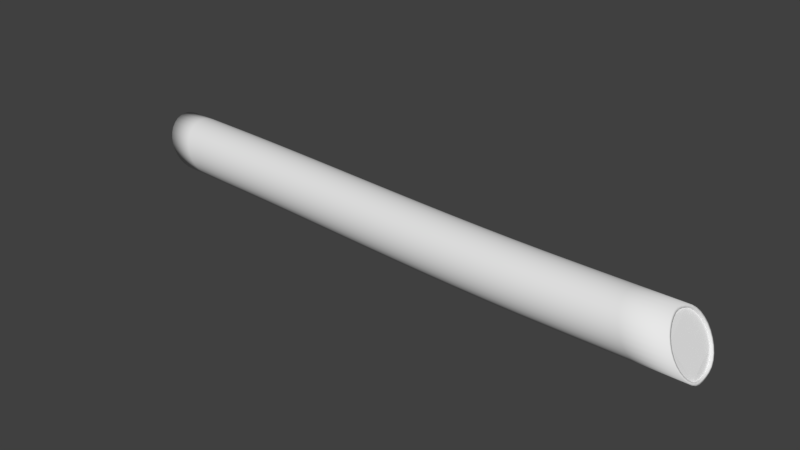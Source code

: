 # Source: Log_01.blend  (saved by Blender 2.78.0; exported with 4.5.12 LTS)
import bpy
from mathutils import Matrix  # noqa: F401  (used for matrix-valued properties, if any)

bpy.ops.wm.read_factory_settings(use_empty=True)
scene = bpy.context.scene
scene.name = 'Scene'

# ---- collections
col_collection_1 = bpy.data.collections.new('Collection 1'); scene.collection.children.link(col_collection_1)

# ---- materials (node trees are filled in below, after node groups)
mat_stump = bpy.data.materials.new('Stump')
mat_stump.alpha_threshold = 0.0
mat_stump.use_transparent_shadow = False
mat_stump.roughness = 0.5
mat_bark = bpy.data.materials.new('Bark')
mat_bark.alpha_threshold = 0.0
mat_bark.use_transparent_shadow = False
mat_bark.roughness = 0.5

# ---- material node trees

# ---- world
world_world = bpy.data.worlds.new('World'); scene.world = world_world
world_world.color = (0.05088, 0.05088, 0.05088)
world_world.use_sun_shadow = False
world_world.sun_shadow_jitter_overblur = 0.0
world_world.cycles.sampling_method = 'MANUAL'

# ---- meshes
me_cylinder = bpy.data.meshes.new('Cylinder')
me_cylinder.from_pydata([(-4.714, 0.7211, 1.32e-07), (5.714, 0.3281, 7.236e-08), (-4.666, 0.7115, -0.09755), (5.762, 0.3185, -0.09755), (-4.618, 0.6831, -0.1913), (5.807, 0.2901, -0.1913), (-4.57, 0.6369, -0.2778), (5.846, 0.2439, -0.2778), (-4.526, 0.5747, -0.3536), (5.877, 0.1817, -0.3536), (-4.487, 0.4989, -0.4157), (5.897, 0.1059, -0.4157), (-4.456, 0.4125, -0.4619), (5.904, 0.01949, -0.4619), (-4.436, 0.3187, -0.4904), (5.904, -0.07431, -0.4904), (-4.429, 0.2211, -0.5), (5.904, -0.1719, -0.5), (-4.429, 0.1236, -0.4904), (5.904, -0.2694, -0.4904), (-4.436, 0.0298, -0.4619), (5.897, -0.3632, -0.4619), (-4.456, -0.05664, -0.4157), (5.877, -0.4496, -0.4157), (-4.487, -0.1324, -0.3536), (5.846, -0.5254, -0.3536), (-4.526, -0.1946, -0.2778), (5.807, -0.5876, -0.2778), (-4.57, -0.2408, -0.1913), (5.762, -0.6338, -0.1913), (-4.618, -0.2692, -0.09754), (5.714, -0.6622, -0.09754), (-4.666, -0.2789, 3.108e-07), (5.665, -0.6719, 2.512e-07), (-4.714, -0.2692, 0.09755), (5.617, -0.6622, 0.09755), (-4.758, -0.2408, 0.1913), (5.572, -0.6338, 0.1913), (-4.799, -0.1946, 0.2778), (5.531, -0.5876, 0.2778), (-4.835, -0.1324, 0.3536), (5.495, -0.5254, 0.3536), (-4.864, -0.05664, 0.4157), (5.465, -0.4496, 0.4157), (-4.888, 0.02981, 0.4619), (5.442, -0.3632, 0.4619), (-4.904, 0.1236, 0.4904), (5.425, -0.2694, 0.4904), (-4.915, 0.2211, 0.5), (5.425, -0.1719, 0.5), (-4.915, 0.3187, 0.4904), (5.442, -0.07431, 0.4904), (-4.904, 0.4125, 0.4619), (5.465, 0.01949, 0.4619), (-4.888, 0.4989, 0.4157), (5.495, 0.1059, 0.4157), (-4.864, 0.5747, 0.3536), (5.531, 0.1817, 0.3536), (-4.835, 0.6369, 0.2778), (5.572, 0.2439, 0.2778), (-4.799, 0.6831, 0.1913), (5.617, 0.2901, 0.1913), (-4.758, 0.7115, 0.09754), (5.665, 0.3185, 0.09754), (-4.261, 0.716, 1.285e-07), (-3.957, 0.7014, 1.25e-07), (-3.481, 0.6789, 1.214e-07), (-2.874, 0.65, 1.179e-07), (-2.267, 0.6162, 1.144e-07), (-1.659, 0.5788, 1.109e-07), (-1.052, 0.5395, 1.074e-07), (-0.4445, 0.4996, 1.039e-07), (0.163, 0.4606, 1.004e-07), (0.7704, 0.424, 9.69e-08), (1.378, 0.3913, 9.34e-08), (1.985, 0.3639, 8.989e-08), (2.593, 0.3433, 8.638e-08), (3.2, 0.331, 8.288e-08), (3.976, 0.3281, 7.937e-08), (4.93, 0.3281, 7.586e-08), (4.968, 0.3185, -0.09755), (3.995, 0.3185, -0.09755), (3.2, 0.3214, -0.09755), (2.593, 0.3337, -0.09755), (1.985, 0.3543, -0.09755), (1.378, 0.3816, -0.09755), (0.7704, 0.4144, -0.09755), (0.163, 0.451, -0.09755), (-0.4445, 0.4899, -0.09755), (-1.052, 0.5299, -0.09755), (-1.659, 0.5692, -0.09755), (-2.267, 0.6066, -0.09755), (-2.874, 0.6404, -0.09755), (-3.481, 0.6693, -0.09755), (-3.938, 0.6918, -0.09755), (-4.223, 0.7064, -0.09755), (5.002, 0.2901, -0.1913), (4.012, 0.2901, -0.1913), (3.2, 0.293, -0.1913), (2.593, 0.3052, -0.1913), (1.985, 0.3258, -0.1913), (1.378, 0.3532, -0.1913), (0.7704, 0.3859, -0.1913), (0.163, 0.4225, -0.1913), (-0.4445, 0.4615, -0.1913), (-1.052, 0.5014, -0.1913), (-1.659, 0.5408, -0.1913), (-2.267, 0.5781, -0.1913), (-2.874, 0.612, -0.1913), (-3.481, 0.6409, -0.1913), (-3.918, 0.6633, -0.1913), (-4.184, 0.6779, -0.1913), (5.032, 0.2439, -0.2778), (4.028, 0.2439, -0.2778), (3.2, 0.2468, -0.2778), (2.593, 0.259, -0.2778), (1.985, 0.2796, -0.2778), (1.378, 0.307, -0.2778), (0.7704, 0.3397, -0.2778), (0.163, 0.3763, -0.2778), (-0.4445, 0.4153, -0.2778), (-1.052, 0.4552, -0.2778), (-1.659, 0.4946, -0.2778), (-2.267, 0.5319, -0.2778), (-2.874, 0.5658, -0.2778), (-3.481, 0.5947, -0.2778), (-3.899, 0.6171, -0.2778), (-4.146, 0.6317, -0.2778), (5.055, 0.1817, -0.3536), (4.04, 0.1817, -0.3536), (3.2, 0.1846, -0.3536), (2.593, 0.1969, -0.3536), (1.985, 0.2174, -0.3536), (1.378, 0.2448, -0.3536), (0.7704, 0.2775, -0.3536), (0.163, 0.3141, -0.3536), (-0.4445, 0.3531, -0.3536), (-1.052, 0.393, -0.3536), (-1.659, 0.4324, -0.3536), (-2.267, 0.4697, -0.3536), (-2.874, 0.5036, -0.3536), (-3.481, 0.5325, -0.3536), (-3.882, 0.555, -0.3536), (-4.112, 0.5695, -0.3536), (5.07, 0.1059, -0.4157), (4.047, 0.1059, -0.4157), (3.201, 0.1088, -0.4157), (2.593, 0.1211, -0.4157), (1.985, 0.1417, -0.4157), (1.378, 0.169, -0.4157), (0.7704, 0.2018, -0.4157), (0.163, 0.2383, -0.4157), (-0.4445, 0.2773, -0.4157), (-1.052, 0.3173, -0.4157), (-1.659, 0.3566, -0.4157), (-2.267, 0.394, -0.4157), (-2.874, 0.4278, -0.4157), (-3.481, 0.4567, -0.4157), (-3.868, 0.4792, -0.4157), (-4.083, 0.4938, -0.4157), (5.075, 0.01949, -0.4619), (4.05, 0.01949, -0.4619), (3.201, 0.02237, -0.4619), (2.593, 0.03465, -0.4619), (1.985, 0.05522, -0.4619), (1.378, 0.08259, -0.4619), (0.7704, 0.1153, -0.4619), (0.163, 0.1519, -0.4619), (-0.4445, 0.1909, -0.4619), (-1.052, 0.2308, -0.4619), (-1.659, 0.2702, -0.4619), (-2.267, 0.3075, -0.4619), (-2.874, 0.3414, -0.4619), (-3.481, 0.3703, -0.4619), (-3.857, 0.3928, -0.4619), (-4.06, 0.4073, -0.4619), (5.075, -0.07431, -0.4904), (4.05, -0.07431, -0.4904), (3.201, -0.07142, -0.4904), (2.593, -0.05914, -0.4904), (1.985, -0.03858, -0.4904), (1.378, -0.0112, -0.4904), (0.7704, 0.02152, -0.4904), (0.163, 0.05811, -0.4904), (-0.4445, 0.0971, -0.4904), (-1.052, 0.137, -0.4904), (-1.659, 0.1764, -0.4904), (-2.267, 0.2137, -0.4904), (-2.874, 0.2476, -0.4904), (-3.481, 0.2765, -0.4904), (-3.85, 0.299, -0.4904), (-4.046, 0.3135, -0.4904), (5.075, -0.1719, -0.5), (4.05, -0.1719, -0.5), (3.201, -0.169, -0.5), (2.593, -0.1567, -0.5), (1.985, -0.1361, -0.5), (1.378, -0.1087, -0.5), (0.7704, -0.07603, -0.5), (0.163, -0.03944, -0.5), (-0.4445, -0.000448, -0.5), (-1.052, 0.03947, -0.5), (-1.659, 0.07884, -0.5), (-2.267, 0.1162, -0.5), (-2.874, 0.15, -0.5), (-3.481, 0.1789, -0.5), (-3.849, 0.2014, -0.5), (-4.042, 0.216, -0.5), (5.075, -0.2694, -0.4904), (4.05, -0.2694, -0.4904), (3.201, -0.2665, -0.4904), (2.593, -0.2542, -0.4904), (1.985, -0.2337, -0.4904), (1.378, -0.2063, -0.4904), (0.7704, -0.1736, -0.4904), (0.163, -0.137, -0.4904), (-0.4445, -0.09799, -0.4904), (-1.052, -0.05808, -0.4904), (-1.659, -0.01871, -0.4904), (-2.267, 0.01864, -0.4904), (-2.874, 0.0525, -0.4904), (-3.481, 0.0814, -0.4904), (-3.849, 0.1039, -0.4904), (-4.042, 0.1184, -0.4904), (5.07, -0.3632, -0.4619), (4.047, -0.3632, -0.4619), (3.201, -0.3603, -0.4619), (2.593, -0.348, -0.4619), (1.985, -0.3275, -0.4619), (1.378, -0.3001, -0.4619), (0.7704, -0.2674, -0.4619), (0.163, -0.2308, -0.4619), (-0.4445, -0.1918, -0.4619), (-1.052, -0.1519, -0.4619), (-1.659, -0.1125, -0.4619), (-2.267, -0.07516, -0.4619), (-2.874, -0.0413, -0.4619), (-3.481, -0.0124, -0.4619), (-3.852, 0.01007, -0.4619), (-4.047, 0.02463, -0.4619), (5.055, -0.4496, -0.4157), (4.04, -0.4496, -0.4157), (3.2, -0.4468, -0.4157), (2.593, -0.4345, -0.4157), (1.985, -0.4139, -0.4157), (1.378, -0.3865, -0.4157), (0.7704, -0.3538, -0.4157), (0.163, -0.3172, -0.4157), (-0.4445, -0.2782, -0.4157), (-1.052, -0.2383, -0.4157), (-1.659, -0.1989, -0.4157), (-2.267, -0.1616, -0.4157), (-2.874, -0.1277, -0.4157), (-3.481, -0.09884, -0.4157), (-3.861, -0.07638, -0.4157), (-4.062, -0.06182, -0.4157), (5.032, -0.5254, -0.3536), (4.028, -0.5254, -0.3536), (3.2, -0.5225, -0.3536), (2.593, -0.5102, -0.3536), (1.985, -0.4897, -0.3536), (1.378, -0.4623, -0.3536), (0.7704, -0.4296, -0.3536), (0.163, -0.393, -0.3536), (-0.4445, -0.354, -0.3536), (-1.052, -0.3141, -0.3536), (-1.659, -0.2747, -0.3536), (-2.267, -0.2374, -0.3536), (-2.874, -0.2035, -0.3536), (-3.481, -0.1746, -0.3536), (-3.873, -0.1521, -0.3536), (-4.085, -0.1376, -0.3536), (5.002, -0.5876, -0.2778), (4.012, -0.5876, -0.2778), (3.2, -0.5847, -0.2778), (2.593, -0.5724, -0.2778), (1.985, -0.5519, -0.2778), (1.378, -0.5245, -0.2778), (0.7704, -0.4918, -0.2778), (0.163, -0.4552, -0.2778), (-0.4445, -0.4162, -0.2778), (-1.052, -0.3763, -0.2778), (-1.659, -0.3369, -0.2778), (-2.267, -0.2995, -0.2778), (-2.874, -0.2657, -0.2778), (-3.481, -0.2368, -0.2778), (-3.889, -0.2143, -0.2778), (-4.115, -0.1998, -0.2778), (4.968, -0.6338, -0.1913), (3.995, -0.6338, -0.1913), (3.2, -0.6309, -0.1913), (2.593, -0.6186, -0.1913), (1.985, -0.5981, -0.1913), (1.378, -0.5707, -0.1913), (0.7704, -0.538, -0.1913), (0.163, -0.5014, -0.1913), (-0.4445, -0.4624, -0.1913), (-1.052, -0.4225, -0.1913), (-1.659, -0.3831, -0.1913), (-2.267, -0.3458, -0.1913), (-2.874, -0.3119, -0.1913), (-3.481, -0.283, -0.1913), (-3.906, -0.2605, -0.1913), (-4.15, -0.246, -0.1913), (4.93, -0.6622, -0.09754), (3.976, -0.6622, -0.09754), (3.2, -0.6594, -0.09754), (2.593, -0.6471, -0.09754), (1.985, -0.6265, -0.09754), (1.378, -0.5991, -0.09754), (0.7704, -0.5664, -0.09754), (0.163, -0.5298, -0.09754), (-0.4445, -0.4908, -0.09754), (-1.052, -0.4509, -0.09754), (-1.659, -0.4116, -0.09754), (-2.267, -0.3742, -0.09754), (-2.874, -0.3403, -0.09754), (-3.481, -0.3114, -0.09754), (-3.926, -0.289, -0.09754), (-4.188, -0.2744, -0.09754), (4.89, -0.6719, 2.547e-07), (3.956, -0.6719, 2.582e-07), (3.2, -0.669, 2.617e-07), (2.593, -0.6567, 2.652e-07), (1.985, -0.6361, 2.687e-07), (1.378, -0.6087, 2.722e-07), (0.7704, -0.576, 2.757e-07), (0.163, -0.5394, 2.792e-07), (-0.4445, -0.5004, 2.827e-07), (-1.052, -0.4605, 2.862e-07), (-1.659, -0.4212, 2.897e-07), (-2.267, -0.3838, 2.932e-07), (-2.874, -0.35, 2.968e-07), (-3.481, -0.3211, 3.003e-07), (-3.945, -0.2986, 3.038e-07), (-4.226, -0.284, 3.073e-07), (4.852, -0.6622, 0.09755), (3.937, -0.6622, 0.09755), (3.2, -0.6594, 0.09755), (2.593, -0.6471, 0.09755), (1.985, -0.6265, 0.09755), (1.378, -0.5991, 0.09755), (0.7704, -0.5664, 0.09755), (0.163, -0.5298, 0.09755), (-0.4445, -0.4908, 0.09755), (-1.052, -0.4509, 0.09755), (-1.659, -0.4116, 0.09755), (-2.267, -0.3742, 0.09755), (-2.874, -0.3403, 0.09755), (-3.481, -0.3114, 0.09755), (-3.963, -0.289, 0.09755), (-4.264, -0.2744, 0.09755), (4.816, -0.6338, 0.1913), (3.92, -0.6338, 0.1913), (3.2, -0.6309, 0.1913), (2.593, -0.6186, 0.1913), (1.985, -0.5981, 0.1913), (1.378, -0.5707, 0.1913), (0.7704, -0.538, 0.1913), (0.163, -0.5014, 0.1913), (-0.4445, -0.4624, 0.1913), (-1.052, -0.4225, 0.1913), (-1.659, -0.3831, 0.1913), (-2.267, -0.3458, 0.1913), (-2.874, -0.3119, 0.1913), (-3.481, -0.283, 0.1913), (-3.98, -0.2605, 0.1913), (-4.3, -0.246, 0.1913), (4.783, -0.5876, 0.2778), (3.904, -0.5876, 0.2778), (3.2, -0.5847, 0.2778), (2.593, -0.5724, 0.2778), (1.985, -0.5519, 0.2778), (1.378, -0.5245, 0.2778), (0.7704, -0.4918, 0.2778), (0.163, -0.4552, 0.2778), (-0.4445, -0.4162, 0.2778), (-1.052, -0.3763, 0.2778), (-1.659, -0.3369, 0.2778), (-2.267, -0.2995, 0.2778), (-2.874, -0.2657, 0.2778), (-3.481, -0.2368, 0.2778), (-3.995, -0.2143, 0.2778), (-4.333, -0.1998, 0.2778), (4.754, -0.5254, 0.3536), (3.891, -0.5254, 0.3536), (3.2, -0.5225, 0.3536), (2.593, -0.5102, 0.3536), (1.985, -0.4897, 0.3536), (1.378, -0.4623, 0.3536), (0.7704, -0.4296, 0.3536), (0.163, -0.393, 0.3536), (-0.4445, -0.354, 0.3536), (-1.052, -0.3141, 0.3536), (-1.659, -0.2747, 0.3536), (-2.267, -0.2374, 0.3536), (-2.874, -0.2035, 0.3536), (-3.481, -0.1746, 0.3536), (-4.007, -0.1521, 0.3536), (-4.361, -0.1376, 0.3536), (4.73, -0.4496, 0.4157), (3.88, -0.4496, 0.4157), (3.2, -0.4468, 0.4157), (2.593, -0.4345, 0.4157), (1.985, -0.4139, 0.4157), (1.378, -0.3865, 0.4157), (0.7704, -0.3538, 0.4157), (0.163, -0.3172, 0.4157), (-0.4445, -0.2782, 0.4157), (-1.052, -0.2383, 0.4157), (-1.659, -0.1989, 0.4157), (-2.267, -0.1616, 0.4157), (-2.874, -0.1277, 0.4157), (-3.481, -0.09884, 0.4157), (-4.018, -0.07638, 0.4157), (-4.384, -0.06182, 0.4157), (4.711, -0.3632, 0.4619), (3.872, -0.3632, 0.4619), (3.2, -0.3603, 0.4619), (2.593, -0.348, 0.4619), (1.985, -0.3275, 0.4619), (1.378, -0.3001, 0.4619), (0.7704, -0.2674, 0.4619), (0.163, -0.2308, 0.4619), (-0.4445, -0.1918, 0.4619), (-1.052, -0.1519, 0.4619), (-1.659, -0.1125, 0.4619), (-2.267, -0.07516, 0.4619), (-2.874, -0.0413, 0.4619), (-3.481, -0.0124, 0.4619), (-4.025, 0.01007, 0.4619), (-4.403, 0.02463, 0.4619), (4.697, -0.2694, 0.4904), (3.866, -0.2694, 0.4904), (3.2, -0.2665, 0.4904), (2.593, -0.2542, 0.4904), (1.985, -0.2337, 0.4904), (1.378, -0.2063, 0.4904), (0.7704, -0.1736, 0.4904), (0.163, -0.137, 0.4904), (-0.4445, -0.09799, 0.4904), (-1.052, -0.05808, 0.4904), (-1.659, -0.01871, 0.4904), (-2.267, 0.01864, 0.4904), (-2.874, 0.0525, 0.4904), (-3.481, 0.0814, 0.4904), (-4.03, 0.1039, 0.4904), (-4.416, 0.1184, 0.4904), (4.697, -0.1719, 0.5), (3.866, -0.1719, 0.5), (3.2, -0.169, 0.5), (2.593, -0.1567, 0.5), (1.985, -0.1361, 0.5), (1.378, -0.1087, 0.5), (0.7704, -0.07603, 0.5), (0.163, -0.03944, 0.5), (-0.4445, -0.0004476, 0.5), (-1.052, 0.03947, 0.5), (-1.659, 0.07884, 0.5), (-2.267, 0.1162, 0.5), (-2.874, 0.15, 0.5), (-3.481, 0.1789, 0.5), (-4.033, 0.2014, 0.5), (-4.424, 0.216, 0.5), (4.711, -0.07431, 0.4904), (3.872, -0.07431, 0.4904), (3.2, -0.07142, 0.4904), (2.593, -0.05914, 0.4904), (1.985, -0.03858, 0.4904), (1.378, -0.0112, 0.4904), (0.7704, 0.02152, 0.4904), (0.163, 0.05811, 0.4904), (-0.4445, 0.0971, 0.4904), (-1.052, 0.137, 0.4904), (-1.659, 0.1764, 0.4904), (-2.267, 0.2137, 0.4904), (-2.874, 0.2476, 0.4904), (-3.481, 0.2765, 0.4904), (-4.033, 0.299, 0.4904), (-4.424, 0.3135, 0.4904), (4.73, 0.01949, 0.4619), (3.88, 0.01949, 0.4619), (3.2, 0.02237, 0.4619), (2.593, 0.03465, 0.4619), (1.985, 0.05522, 0.4619), (1.378, 0.08259, 0.4619), (0.7704, 0.1153, 0.4619), (0.163, 0.1519, 0.4619), (-0.4445, 0.1909, 0.4619), (-1.052, 0.2308, 0.4619), (-1.659, 0.2702, 0.4619), (-2.267, 0.3075, 0.4619), (-2.874, 0.3414, 0.4619), (-3.481, 0.3703, 0.4619), (-4.03, 0.3928, 0.4619), (-4.416, 0.4073, 0.4619), (4.754, 0.1059, 0.4157), (3.891, 0.1059, 0.4157), (3.2, 0.1088, 0.4157), (2.593, 0.1211, 0.4157), (1.985, 0.1417, 0.4157), (1.378, 0.169, 0.4157), (0.7704, 0.2018, 0.4157), (0.163, 0.2383, 0.4157), (-0.4445, 0.2773, 0.4157), (-1.052, 0.3173, 0.4157), (-1.659, 0.3566, 0.4157), (-2.267, 0.394, 0.4157), (-2.874, 0.4278, 0.4157), (-3.481, 0.4567, 0.4157), (-4.023, 0.4792, 0.4157), (-4.402, 0.4938, 0.4157), (4.783, 0.1817, 0.3536), (3.904, 0.1817, 0.3536), (3.2, 0.1846, 0.3536), (2.593, 0.1969, 0.3536), (1.985, 0.2174, 0.3536), (1.378, 0.2448, 0.3536), (0.7704, 0.2775, 0.3536), (0.163, 0.3141, 0.3536), (-0.4445, 0.3531, 0.3536), (-1.052, 0.393, 0.3536), (-1.659, 0.4324, 0.3536), (-2.267, 0.4697, 0.3536), (-2.874, 0.5036, 0.3536), (-3.481, 0.5325, 0.3536), (-4.015, 0.555, 0.3536), (-4.383, 0.5695, 0.3536), (4.816, 0.2439, 0.2778), (3.92, 0.2439, 0.2778), (3.2, 0.2468, 0.2778), (2.593, 0.259, 0.2778), (1.985, 0.2796, 0.2778), (1.378, 0.307, 0.2778), (0.7704, 0.3397, 0.2778), (0.163, 0.3763, 0.2778), (-0.4445, 0.4153, 0.2778), (-1.052, 0.4552, 0.2778), (-1.659, 0.4946, 0.2778), (-2.267, 0.5319, 0.2778), (-2.874, 0.5658, 0.2778), (-3.481, 0.5947, 0.2778), (-4.004, 0.6171, 0.2778), (-4.359, 0.6317, 0.2778), (4.852, 0.2901, 0.1913), (3.937, 0.2901, 0.1913), (3.2, 0.293, 0.1913), (2.593, 0.3053, 0.1913), (1.985, 0.3258, 0.1913), (1.378, 0.3532, 0.1913), (0.7704, 0.3859, 0.1913), (0.163, 0.4225, 0.1913), (-0.4445, 0.4615, 0.1913), (-1.052, 0.5014, 0.1913), (-1.659, 0.5408, 0.1913), (-2.267, 0.5781, 0.1913), (-2.874, 0.612, 0.1913), (-3.481, 0.6409, 0.1913), (-3.99, 0.6633, 0.1913), (-4.33, 0.6779, 0.1913), (4.89, 0.3185, 0.09754), (3.956, 0.3185, 0.09754), (3.2, 0.3214, 0.09754), (2.593, 0.3337, 0.09754), (1.985, 0.3543, 0.09754), (1.378, 0.3816, 0.09754), (0.7704, 0.4144, 0.09754), (0.163, 0.451, 0.09754), (-0.4445, 0.4899, 0.09754), (-1.052, 0.5299, 0.09754), (-1.659, 0.5692, 0.09754), (-2.267, 0.6066, 0.09754), (-2.874, 0.6404, 0.09754), (-3.481, 0.6693, 0.09754), (-3.974, 0.6918, 0.09754), (-4.297, 0.7064, 0.09754), (5.755, 0.2761, -0.08911), (5.711, 0.2849, 6.836e-08), (5.796, 0.2501, -0.1748), (5.832, 0.2079, -0.2538), (5.86, 0.1511, -0.323), (5.879, 0.08191, -0.3798), (5.885, 0.002944, -0.422), (5.885, -0.08274, -0.448), (5.885, -0.1719, -0.4568), (5.885, -0.261, -0.448), (5.879, -0.3467, -0.422), (5.86, -0.4256, -0.3798), (5.832, -0.4948, -0.323), (5.796, -0.5516, -0.2538), (5.755, -0.5939, -0.1748), (5.711, -0.6198, -0.08911), (5.667, -0.6286, 2.317e-07), (5.623, -0.6198, 0.08911), (5.582, -0.5939, 0.1748), (5.544, -0.5516, 0.2538), (5.512, -0.4948, 0.323), (5.484, -0.4256, 0.3798), (5.463, -0.3467, 0.422), (5.447, -0.261, 0.448), (5.447, -0.1719, 0.4568), (5.463, -0.08274, 0.448), (5.484, 0.002945, 0.422), (5.512, 0.08191, 0.3798), (5.544, 0.1511, 0.323), (5.582, 0.2079, 0.2538), (5.623, 0.2501, 0.1748), (5.667, 0.2761, 0.08911), (5.723, 0.2777, -0.1046), (5.679, 0.2864, -0.01553), (5.764, 0.2517, -0.1903), (5.8, 0.2095, -0.2693), (5.828, 0.1527, -0.3385), (5.847, 0.08344, -0.3953), (5.853, 0.004474, -0.4375), (5.853, -0.08121, -0.4635), (5.853, -0.1703, -0.4723), (5.853, -0.2594, -0.4635), (5.847, -0.3451, -0.4375), (5.828, -0.4241, -0.3953), (5.8, -0.4933, -0.3385), (5.764, -0.5501, -0.2693), (5.723, -0.5923, -0.1903), (5.679, -0.6183, -0.1046), (5.635, -0.6271, -0.01553), (5.591, -0.6183, 0.07358), (5.55, -0.5923, 0.1593), (5.512, -0.5501, 0.2382), (5.48, -0.4933, 0.3075), (5.452, -0.4241, 0.3643), (5.431, -0.3451, 0.4065), (5.415, -0.2594, 0.4325), (5.415, -0.1703, 0.4412), (5.431, -0.08121, 0.4325), (5.452, 0.004474, 0.4065), (5.48, 0.08344, 0.3643), (5.512, 0.1527, 0.3075), (5.55, 0.2095, 0.2382), (5.591, 0.2517, 0.1593), (5.635, 0.2777, 0.07358), (-4.71, 0.6661, 1.264e-07), (-4.668, 0.6575, -0.0868), (-4.624, 0.6322, -0.1703), (-4.582, 0.5911, -0.2472), (-4.542, 0.5358, -0.3146), (-4.508, 0.4683, -0.3699), (-4.481, 0.3914, -0.4111), (-4.463, 0.3079, -0.4364), (-4.457, 0.2211, -0.4449), (-4.457, 0.1343, -0.4364), (-4.463, 0.05088, -0.4111), (-4.481, -0.02604, -0.3699), (-4.508, -0.09346, -0.3146), (-4.542, -0.1488, -0.2472), (-4.582, -0.1899, -0.1703), (-4.624, -0.2152, -0.0868), (-4.668, -0.2238, 2.855e-07), (-4.71, -0.2152, 0.0868), (-4.75, -0.1899, 0.1703), (-4.786, -0.1488, 0.2472), (-4.817, -0.09346, 0.3146), (-4.844, -0.02604, 0.3699), (-4.865, 0.05088, 0.4111), (-4.88, 0.1343, 0.4364), (-4.889, 0.2211, 0.4449), (-4.889, 0.3079, 0.4364), (-4.88, 0.3914, 0.4111), (-4.865, 0.4683, 0.3699), (-4.844, 0.5358, 0.3146), (-4.817, 0.5911, 0.2472), (-4.786, 0.6322, 0.1703), (-4.75, 0.6575, 0.0868), (-4.671, 0.6679, 0.007978), (-4.629, 0.6594, -0.07882), (-4.586, 0.6341, -0.1623), (-4.543, 0.5929, -0.2392), (-4.504, 0.5376, -0.3066), (-4.469, 0.4702, -0.362), (-4.442, 0.3933, -0.4031), (-4.424, 0.3098, -0.4284), (-4.418, 0.223, -0.4369), (-4.418, 0.1362, -0.4284), (-4.424, 0.05274, -0.4031), (-4.442, -0.02418, -0.362), (-4.469, -0.0916, -0.3066), (-4.504, -0.1469, -0.2392), (-4.543, -0.188, -0.1623), (-4.586, -0.2134, -0.07882), (-4.629, -0.2219, 0.007978), (-4.671, -0.2134, 0.09478), (-4.711, -0.188, 0.1782), (-4.747, -0.1469, 0.2552), (-4.779, -0.0916, 0.3226), (-4.805, -0.02418, 0.3779), (-4.826, 0.05274, 0.419), (-4.841, 0.1362, 0.4444), (-4.85, 0.223, 0.4529), (-4.85, 0.3098, 0.4444), (-4.841, 0.3933, 0.419), (-4.826, 0.4702, 0.3779), (-4.805, 0.5376, 0.3226), (-4.779, 0.5929, 0.2552), (-4.747, 0.6341, 0.1782), (-4.711, 0.6594, 0.09478)], [], [(79, 1, 3, 80), (80, 3, 5, 96), (96, 5, 7, 112), (112, 7, 9, 128), (128, 9, 11, 144), (144, 11, 13, 160), (160, 13, 15, 176), (176, 15, 17, 192), (192, 17, 19, 208), (208, 19, 21, 224), (224, 21, 23, 240), (240, 23, 25, 256), (256, 25, 27, 272), (272, 27, 29, 288), (288, 29, 31, 304), (304, 31, 33, 320), (320, 33, 35, 336), (336, 35, 37, 352), (352, 37, 39, 368), (368, 39, 41, 384), (384, 41, 43, 400), (400, 43, 45, 416), (416, 45, 47, 432), (432, 47, 49, 448), (448, 49, 51, 464), (464, 51, 53, 480), (480, 53, 55, 496), (496, 55, 57, 512), (512, 57, 59, 528), (528, 59, 61, 544), (7, 5, 578, 579), (544, 61, 63, 560), (560, 63, 1, 79), (14, 16, 648, 647), (62, 575, 64, 0), (575, 574, 65, 64), (574, 573, 66, 65), (573, 572, 67, 66), (572, 571, 68, 67), (571, 570, 69, 68), (570, 569, 70, 69), (569, 568, 71, 70), (568, 567, 72, 71), (567, 566, 73, 72), (566, 565, 74, 73), (565, 564, 75, 74), (564, 563, 76, 75), (563, 562, 77, 76), (562, 561, 78, 77), (561, 560, 79, 78), (60, 559, 575, 62), (559, 558, 574, 575), (558, 557, 573, 574), (557, 556, 572, 573), (556, 555, 571, 572), (555, 554, 570, 571), (554, 553, 569, 570), (553, 552, 568, 569), (552, 551, 567, 568), (551, 550, 566, 567), (550, 549, 565, 566), (549, 548, 564, 565), (548, 547, 563, 564), (547, 546, 562, 563), (546, 545, 561, 562), (545, 544, 560, 561), (58, 543, 559, 60), (543, 542, 558, 559), (542, 541, 557, 558), (541, 540, 556, 557), (540, 539, 555, 556), (539, 538, 554, 555), (538, 537, 553, 554), (537, 536, 552, 553), (536, 535, 551, 552), (535, 534, 550, 551), (534, 533, 549, 550), (533, 532, 548, 549), (532, 531, 547, 548), (531, 530, 546, 547), (530, 529, 545, 546), (529, 528, 544, 545), (56, 527, 543, 58), (527, 526, 542, 543), (526, 525, 541, 542), (525, 524, 540, 541), (524, 523, 539, 540), (523, 522, 538, 539), (522, 521, 537, 538), (521, 520, 536, 537), (520, 519, 535, 536), (519, 518, 534, 535), (518, 517, 533, 534), (517, 516, 532, 533), (516, 515, 531, 532), (515, 514, 530, 531), (514, 513, 529, 530), (513, 512, 528, 529), (54, 511, 527, 56), (511, 510, 526, 527), (510, 509, 525, 526), (509, 508, 524, 525), (508, 507, 523, 524), (507, 506, 522, 523), (506, 505, 521, 522), (505, 504, 520, 521), (504, 503, 519, 520), (503, 502, 518, 519), (502, 501, 517, 518), (501, 500, 516, 517), (500, 499, 515, 516), (499, 498, 514, 515), (498, 497, 513, 514), (497, 496, 512, 513), (52, 495, 511, 54), (495, 494, 510, 511), (494, 493, 509, 510), (493, 492, 508, 509), (492, 491, 507, 508), (491, 490, 506, 507), (490, 489, 505, 506), (489, 488, 504, 505), (488, 487, 503, 504), (487, 486, 502, 503), (486, 485, 501, 502), (485, 484, 500, 501), (484, 483, 499, 500), (483, 482, 498, 499), (482, 481, 497, 498), (481, 480, 496, 497), (50, 479, 495, 52), (479, 478, 494, 495), (478, 477, 493, 494), (477, 476, 492, 493), (476, 475, 491, 492), (475, 474, 490, 491), (474, 473, 489, 490), (473, 472, 488, 489), (472, 471, 487, 488), (471, 470, 486, 487), (470, 469, 485, 486), (469, 468, 484, 485), (468, 467, 483, 484), (467, 466, 482, 483), (466, 465, 481, 482), (465, 464, 480, 481), (48, 463, 479, 50), (463, 462, 478, 479), (462, 461, 477, 478), (461, 460, 476, 477), (460, 459, 475, 476), (459, 458, 474, 475), (458, 457, 473, 474), (457, 456, 472, 473), (456, 455, 471, 472), (455, 454, 470, 471), (454, 453, 469, 470), (453, 452, 468, 469), (452, 451, 467, 468), (451, 450, 466, 467), (450, 449, 465, 466), (449, 448, 464, 465), (46, 447, 463, 48), (447, 446, 462, 463), (446, 445, 461, 462), (445, 444, 460, 461), (444, 443, 459, 460), (443, 442, 458, 459), (442, 441, 457, 458), (441, 440, 456, 457), (440, 439, 455, 456), (439, 438, 454, 455), (438, 437, 453, 454), (437, 436, 452, 453), (436, 435, 451, 452), (435, 434, 450, 451), (434, 433, 449, 450), (433, 432, 448, 449), (44, 431, 447, 46), (431, 430, 446, 447), (430, 429, 445, 446), (429, 428, 444, 445), (428, 427, 443, 444), (427, 426, 442, 443), (426, 425, 441, 442), (425, 424, 440, 441), (424, 423, 439, 440), (423, 422, 438, 439), (422, 421, 437, 438), (421, 420, 436, 437), (420, 419, 435, 436), (419, 418, 434, 435), (418, 417, 433, 434), (417, 416, 432, 433), (42, 415, 431, 44), (415, 414, 430, 431), (414, 413, 429, 430), (413, 412, 428, 429), (412, 411, 427, 428), (411, 410, 426, 427), (410, 409, 425, 426), (409, 408, 424, 425), (408, 407, 423, 424), (407, 406, 422, 423), (406, 405, 421, 422), (405, 404, 420, 421), (404, 403, 419, 420), (403, 402, 418, 419), (402, 401, 417, 418), (401, 400, 416, 417), (40, 399, 415, 42), (399, 398, 414, 415), (398, 397, 413, 414), (397, 396, 412, 413), (396, 395, 411, 412), (395, 394, 410, 411), (394, 393, 409, 410), (393, 392, 408, 409), (392, 391, 407, 408), (391, 390, 406, 407), (390, 389, 405, 406), (389, 388, 404, 405), (388, 387, 403, 404), (387, 386, 402, 403), (386, 385, 401, 402), (385, 384, 400, 401), (38, 383, 399, 40), (383, 382, 398, 399), (382, 381, 397, 398), (381, 380, 396, 397), (380, 379, 395, 396), (379, 378, 394, 395), (378, 377, 393, 394), (377, 376, 392, 393), (376, 375, 391, 392), (375, 374, 390, 391), (374, 373, 389, 390), (373, 372, 388, 389), (372, 371, 387, 388), (371, 370, 386, 387), (370, 369, 385, 386), (369, 368, 384, 385), (36, 367, 383, 38), (367, 366, 382, 383), (366, 365, 381, 382), (365, 364, 380, 381), (364, 363, 379, 380), (363, 362, 378, 379), (362, 361, 377, 378), (361, 360, 376, 377), (360, 359, 375, 376), (359, 358, 374, 375), (358, 357, 373, 374), (357, 356, 372, 373), (356, 355, 371, 372), (355, 354, 370, 371), (354, 353, 369, 370), (353, 352, 368, 369), (34, 351, 367, 36), (351, 350, 366, 367), (350, 349, 365, 366), (349, 348, 364, 365), (348, 347, 363, 364), (347, 346, 362, 363), (346, 345, 361, 362), (345, 344, 360, 361), (344, 343, 359, 360), (343, 342, 358, 359), (342, 341, 357, 358), (341, 340, 356, 357), (340, 339, 355, 356), (339, 338, 354, 355), (338, 337, 353, 354), (337, 336, 352, 353), (32, 335, 351, 34), (335, 334, 350, 351), (334, 333, 349, 350), (333, 332, 348, 349), (332, 331, 347, 348), (331, 330, 346, 347), (330, 329, 345, 346), (329, 328, 344, 345), (328, 327, 343, 344), (327, 326, 342, 343), (326, 325, 341, 342), (325, 324, 340, 341), (324, 323, 339, 340), (323, 322, 338, 339), (322, 321, 337, 338), (321, 320, 336, 337), (30, 319, 335, 32), (319, 318, 334, 335), (318, 317, 333, 334), (317, 316, 332, 333), (316, 315, 331, 332), (315, 314, 330, 331), (314, 313, 329, 330), (313, 312, 328, 329), (312, 311, 327, 328), (311, 310, 326, 327), (310, 309, 325, 326), (309, 308, 324, 325), (308, 307, 323, 324), (307, 306, 322, 323), (306, 305, 321, 322), (305, 304, 320, 321), (28, 303, 319, 30), (303, 302, 318, 319), (302, 301, 317, 318), (301, 300, 316, 317), (300, 299, 315, 316), (299, 298, 314, 315), (298, 297, 313, 314), (297, 296, 312, 313), (296, 295, 311, 312), (295, 294, 310, 311), (294, 293, 309, 310), (293, 292, 308, 309), (292, 291, 307, 308), (291, 290, 306, 307), (290, 289, 305, 306), (289, 288, 304, 305), (26, 287, 303, 28), (287, 286, 302, 303), (286, 285, 301, 302), (285, 284, 300, 301), (284, 283, 299, 300), (283, 282, 298, 299), (282, 281, 297, 298), (281, 280, 296, 297), (280, 279, 295, 296), (279, 278, 294, 295), (278, 277, 293, 294), (277, 276, 292, 293), (276, 275, 291, 292), (275, 274, 290, 291), (274, 273, 289, 290), (273, 272, 288, 289), (24, 271, 287, 26), (271, 270, 286, 287), (270, 269, 285, 286), (269, 268, 284, 285), (268, 267, 283, 284), (267, 266, 282, 283), (266, 265, 281, 282), (265, 264, 280, 281), (264, 263, 279, 280), (263, 262, 278, 279), (262, 261, 277, 278), (261, 260, 276, 277), (260, 259, 275, 276), (259, 258, 274, 275), (258, 257, 273, 274), (257, 256, 272, 273), (22, 255, 271, 24), (255, 254, 270, 271), (254, 253, 269, 270), (253, 252, 268, 269), (252, 251, 267, 268), (251, 250, 266, 267), (250, 249, 265, 266), (249, 248, 264, 265), (248, 247, 263, 264), (247, 246, 262, 263), (246, 245, 261, 262), (245, 244, 260, 261), (244, 243, 259, 260), (243, 242, 258, 259), (242, 241, 257, 258), (241, 240, 256, 257), (20, 239, 255, 22), (239, 238, 254, 255), (238, 237, 253, 254), (237, 236, 252, 253), (236, 235, 251, 252), (235, 234, 250, 251), (234, 233, 249, 250), (233, 232, 248, 249), (232, 231, 247, 248), (231, 230, 246, 247), (230, 229, 245, 246), (229, 228, 244, 245), (228, 227, 243, 244), (227, 226, 242, 243), (226, 225, 241, 242), (225, 224, 240, 241), (18, 223, 239, 20), (223, 222, 238, 239), (222, 221, 237, 238), (221, 220, 236, 237), (220, 219, 235, 236), (219, 218, 234, 235), (218, 217, 233, 234), (217, 216, 232, 233), (216, 215, 231, 232), (215, 214, 230, 231), (214, 213, 229, 230), (213, 212, 228, 229), (212, 211, 227, 228), (211, 210, 226, 227), (210, 209, 225, 226), (209, 208, 224, 225), (16, 207, 223, 18), (207, 206, 222, 223), (206, 205, 221, 222), (205, 204, 220, 221), (204, 203, 219, 220), (203, 202, 218, 219), (202, 201, 217, 218), (201, 200, 216, 217), (200, 199, 215, 216), (199, 198, 214, 215), (198, 197, 213, 214), (197, 196, 212, 213), (196, 195, 211, 212), (195, 194, 210, 211), (194, 193, 209, 210), (193, 192, 208, 209), (14, 191, 207, 16), (191, 190, 206, 207), (190, 189, 205, 206), (189, 188, 204, 205), (188, 187, 203, 204), (187, 186, 202, 203), (186, 185, 201, 202), (185, 184, 200, 201), (184, 183, 199, 200), (183, 182, 198, 199), (182, 181, 197, 198), (181, 180, 196, 197), (180, 179, 195, 196), (179, 178, 194, 195), (178, 177, 193, 194), (177, 176, 192, 193), (12, 175, 191, 14), (175, 174, 190, 191), (174, 173, 189, 190), (173, 172, 188, 189), (172, 171, 187, 188), (171, 170, 186, 187), (170, 169, 185, 186), (169, 168, 184, 185), (168, 167, 183, 184), (167, 166, 182, 183), (166, 165, 181, 182), (165, 164, 180, 181), (164, 163, 179, 180), (163, 162, 178, 179), (162, 161, 177, 178), (161, 160, 176, 177), (10, 159, 175, 12), (159, 158, 174, 175), (158, 157, 173, 174), (157, 156, 172, 173), (156, 155, 171, 172), (155, 154, 170, 171), (154, 153, 169, 170), (153, 152, 168, 169), (152, 151, 167, 168), (151, 150, 166, 167), (150, 149, 165, 166), (149, 148, 164, 165), (148, 147, 163, 164), (147, 146, 162, 163), (146, 145, 161, 162), (145, 144, 160, 161), (8, 143, 159, 10), (143, 142, 158, 159), (142, 141, 157, 158), (141, 140, 156, 157), (140, 139, 155, 156), (139, 138, 154, 155), (138, 137, 153, 154), (137, 136, 152, 153), (136, 135, 151, 152), (135, 134, 150, 151), (134, 133, 149, 150), (133, 132, 148, 149), (132, 131, 147, 148), (131, 130, 146, 147), (130, 129, 145, 146), (129, 128, 144, 145), (6, 127, 143, 8), (127, 126, 142, 143), (126, 125, 141, 142), (125, 124, 140, 141), (124, 123, 139, 140), (123, 122, 138, 139), (122, 121, 137, 138), (121, 120, 136, 137), (120, 119, 135, 136), (119, 118, 134, 135), (118, 117, 133, 134), (117, 116, 132, 133), (116, 115, 131, 132), (115, 114, 130, 131), (114, 113, 129, 130), (113, 112, 128, 129), (4, 111, 127, 6), (111, 110, 126, 127), (110, 109, 125, 126), (109, 108, 124, 125), (108, 107, 123, 124), (107, 106, 122, 123), (106, 105, 121, 122), (105, 104, 120, 121), (104, 103, 119, 120), (103, 102, 118, 119), (102, 101, 117, 118), (101, 100, 116, 117), (100, 99, 115, 116), (99, 98, 114, 115), (98, 97, 113, 114), (97, 96, 112, 113), (2, 95, 111, 4), (95, 94, 110, 111), (94, 93, 109, 110), (93, 92, 108, 109), (92, 91, 107, 108), (91, 90, 106, 107), (90, 89, 105, 106), (89, 88, 104, 105), (88, 87, 103, 104), (87, 86, 102, 103), (86, 85, 101, 102), (85, 84, 100, 101), (84, 83, 99, 100), (83, 82, 98, 99), (82, 81, 97, 98), (81, 80, 96, 97), (0, 64, 95, 2), (64, 65, 94, 95), (65, 66, 93, 94), (66, 67, 92, 93), (67, 68, 91, 92), (68, 69, 90, 91), (69, 70, 89, 90), (70, 71, 88, 89), (71, 72, 87, 88), (72, 73, 86, 87), (73, 74, 85, 86), (74, 75, 84, 85), (75, 76, 83, 84), (76, 77, 82, 83), (77, 78, 81, 82), (78, 79, 80, 81), (576, 577, 609, 608), (25, 23, 587, 588), (43, 41, 596, 597), (61, 59, 605, 606), (17, 15, 583, 584), (35, 33, 592, 593), (53, 51, 601, 602), (9, 7, 579, 580), (27, 25, 588, 589), (45, 43, 597, 598), (63, 61, 606, 607), (19, 17, 584, 585), (37, 35, 593, 594), (55, 53, 602, 603), (11, 9, 580, 581), (29, 27, 589, 590), (47, 45, 598, 599), (3, 1, 577, 576), (1, 63, 607, 577), (21, 19, 585, 586), (39, 37, 594, 595), (57, 55, 603, 604), (13, 11, 581, 582), (31, 29, 590, 591), (49, 47, 599, 600), (5, 3, 576, 578), (23, 21, 586, 587), (41, 39, 595, 596), (59, 57, 604, 605), (15, 13, 582, 583), (33, 31, 591, 592), (51, 49, 600, 601), (608, 609, 639, 638, 637, 636, 635, 634, 633, 632, 631, 630, 629, 628, 627, 626, 625, 624, 623, 622, 621, 620, 619, 618, 617, 616, 615, 614, 613, 612, 611, 610), (604, 603, 635, 636), (591, 590, 622, 623), (578, 576, 608, 610), (605, 604, 636, 637), (592, 591, 623, 624), (579, 578, 610, 611), (606, 605, 637, 638), (593, 592, 624, 625), (580, 579, 611, 612), (607, 606, 638, 639), (594, 593, 625, 626), (581, 580, 612, 613), (577, 607, 639, 609), (595, 594, 626, 627), (582, 581, 613, 614), (596, 595, 627, 628), (583, 582, 614, 615), (597, 596, 628, 629), (584, 583, 615, 616), (598, 597, 629, 630), (585, 584, 616, 617), (599, 598, 630, 631), (586, 585, 617, 618), (600, 599, 631, 632), (587, 586, 618, 619), (601, 600, 632, 633), (588, 587, 619, 620), (602, 601, 633, 634), (589, 588, 620, 621), (603, 602, 634, 635), (590, 589, 621, 622), (646, 647, 679, 678), (32, 34, 657, 656), (50, 52, 666, 665), (6, 8, 644, 643), (24, 26, 653, 652), (42, 44, 662, 661), (60, 62, 671, 670), (16, 18, 649, 648), (34, 36, 658, 657), (52, 54, 667, 666), (8, 10, 645, 644), (26, 28, 654, 653), (44, 46, 663, 662), (0, 2, 641, 640), (62, 0, 640, 671), (18, 20, 650, 649), (36, 38, 659, 658), (54, 56, 668, 667), (10, 12, 646, 645), (28, 30, 655, 654), (46, 48, 664, 663), (2, 4, 642, 641), (20, 22, 651, 650), (38, 40, 660, 659), (56, 58, 669, 668), (12, 14, 647, 646), (30, 32, 656, 655), (48, 50, 665, 664), (4, 6, 643, 642), (22, 24, 652, 651), (40, 42, 661, 660), (58, 60, 670, 669), (672, 673, 674, 675, 676, 677, 678, 679, 680, 681, 682, 683, 684, 685, 686, 687, 688, 689, 690, 691, 692, 693, 694, 695, 696, 697, 698, 699, 700, 701, 702, 703), (660, 661, 693, 692), (647, 648, 680, 679), (661, 662, 694, 693), (648, 649, 681, 680), (662, 663, 695, 694), (649, 650, 682, 681), (663, 664, 696, 695), (650, 651, 683, 682), (664, 665, 697, 696), (651, 652, 684, 683), (665, 666, 698, 697), (652, 653, 685, 684), (666, 667, 699, 698), (653, 654, 686, 685), (640, 641, 673, 672), (667, 668, 700, 699), (654, 655, 687, 686), (641, 642, 674, 673), (668, 669, 701, 700), (655, 656, 688, 687), (642, 643, 675, 674), (669, 670, 702, 701), (656, 657, 689, 688), (643, 644, 676, 675), (670, 671, 703, 702), (657, 658, 690, 689), (644, 645, 677, 676), (671, 640, 672, 703), (658, 659, 691, 690), (645, 646, 678, 677), (659, 660, 692, 691)])
me_cylinder.polygons.foreach_set('use_smooth', [1, 1, 1, 1, 1, 1, 1, 1, 1, 1, 1, 1, 1, 1, 1, 1, 1, 1, 1, 1, 1, 1, 1, 1, 1, 1, 1, 1, 1, 1, 1, 1, 1, 1, 1, 1, 1, 1, 1, 1, 1, 1, 1, 1, 1, 1, 1, 1, 1, 1, 1, 1, 1, 1, 1, 1, 1, 1, 1, 1, 1, 1, 1, 1, 1, 1, 1, 1, 1, 1, 1, 1, 1, 1, 1, 1, 1, 1, 1, 1, 1, 1, 1, 1, 1, 1, 1, 1, 1, 1, 1, 1, 1, 1, 1, 1, 1, 1, 1, 1, 1, 1, 1, 1, 1, 1, 1, 1, 1, 1, 1, 1, 1, 1, 1, 1, 1, 1, 1, 1, 1, 1, 1, 1, 1, 1, 1, 1, 1, 1, 1, 1, 1, 1, 1, 1, 1, 1, 1, 1, 1, 1, 1, 1, 1, 1, 1, 1, 1, 1, 1, 1, 1, 1, 1, 1, 1, 1, 1, 1, 1, 1, 1, 1, 1, 1, 1, 1, 1, 1, 1, 1, 1, 1, 1, 1, 1, 1, 1, 1, 1, 1, 1, 1, 1, 1, 1, 1, 1, 1, 1, 1, 1, 1, 1, 1, 1, 1, 1, 1, 1, 1, 1, 1, 1, 1, 1, 1, 1, 1, 1, 1, 1, 1, 1, 1, 1, 1, 1, 1, 1, 1, 1, 1, 1, 1, 1, 1, 1, 1, 1, 1, 1, 1, 1, 1, 1, 1, 1, 1, 1, 1, 1, 1, 1, 1, 1, 1, 1, 1, 1, 1, 1, 1, 1, 1, 1, 1, 1, 1, 1, 1, 1, 1, 1, 1, 1, 1, 1, 1, 1, 1, 1, 1, 1, 1, 1, 1, 1, 1, 1, 1, 1, 1, 1, 1, 1, 1, 1, 1, 1, 1, 1, 1, 1, 1, 1, 1, 1, 1, 1, 1, 1, 1, 1, 1, 1, 1, 1, 1, 1, 1, 1, 1, 1, 1, 1, 1, 1, 1, 1, 1, 1, 1, 1, 1, 1, 1, 1, 1, 1, 1, 1, 1, 1, 1, 1, 1, 1, 1, 1, 1, 1, 1, 1, 1, 1, 1, 1, 1, 1, 1, 1, 1, 1, 1, 1, 1, 1, 1, 1, 1, 1, 1, 1, 1, 1, 1, 1, 1, 1, 1, 1, 1, 1, 1, 1, 1, 1, 1, 1, 1, 1, 1, 1, 1, 1, 1, 1, 1, 1, 1, 1, 1, 1, 1, 1, 1, 1, 1, 1, 1, 1, 1, 1, 1, 1, 1, 1, 1, 1, 1, 1, 1, 1, 1, 1, 1, 1, 1, 1, 1, 1, 1, 1, 1, 1, 1, 1, 1, 1, 1, 1, 1, 1, 1, 1, 1, 1, 1, 1, 1, 1, 1, 1, 1, 1, 1, 1, 1, 1, 1, 1, 1, 1, 1, 1, 1, 1, 1, 1, 1, 1, 1, 1, 1, 1, 1, 1, 1, 1, 1, 1, 1, 1, 1, 1, 1, 1, 1, 1, 1, 1, 1, 1, 1, 1, 1, 1, 1, 1, 1, 1, 1, 1, 1, 1, 1, 1, 1, 1, 1, 1, 1, 1, 1, 1, 1, 1, 1, 1, 1, 1, 1, 1, 1, 1, 1, 1, 1, 1, 1, 1, 1, 1, 1, 1, 1, 1, 1, 1, 1, 1, 1, 1, 1, 1, 1, 1, 1, 1, 1, 1, 1, 1, 1, 1, 1, 1, 1, 1, 1, 1, 1, 1, 1, 1, 1, 1, 1, 1, 1, 1, 1, 1, 1, 1, 1, 1, 1, 1, 1, 1, 1, 1, 1, 1, 1, 0, 1, 1, 1, 1, 1, 1, 1, 1, 1, 1, 1, 1, 1, 1, 1, 1, 1, 1, 1, 1, 1, 1, 1, 1, 1, 1, 1, 1, 1, 1, 1, 1, 1, 1, 1, 1, 1, 1, 1, 1, 1, 1, 1, 1, 1, 1, 1, 1, 1, 1, 1, 1, 1, 1, 1, 1, 1, 1, 1, 1, 1, 1, 1, 0, 1, 1, 1, 1, 1, 1, 1, 1, 1, 1, 1, 1, 1, 1, 1, 1, 1, 1, 1, 1, 1, 1, 1, 1, 1, 1, 1, 1, 1, 1, 1])
me_cylinder.polygons.foreach_set('material_index', [1, 1, 1, 1, 1, 1, 1, 1, 1, 1, 1, 1, 1, 1, 1, 1, 1, 1, 1, 1, 1, 1, 1, 1, 1, 1, 1, 1, 1, 1, 1, 1, 1, 1, 1, 1, 1, 1, 1, 1, 1, 1, 1, 1, 1, 1, 1, 1, 1, 1, 1, 1, 1, 1, 1, 1, 1, 1, 1, 1, 1, 1, 1, 1, 1, 1, 1, 1, 1, 1, 1, 1, 1, 1, 1, 1, 1, 1, 1, 1, 1, 1, 1, 1, 1, 1, 1, 1, 1, 1, 1, 1, 1, 1, 1, 1, 1, 1, 1, 1, 1, 1, 1, 1, 1, 1, 1, 1, 1, 1, 1, 1, 1, 1, 1, 1, 1, 1, 1, 1, 1, 1, 1, 1, 1, 1, 1, 1, 1, 1, 1, 1, 1, 1, 1, 1, 1, 1, 1, 1, 1, 1, 1, 1, 1, 1, 1, 1, 1, 1, 1, 1, 1, 1, 1, 1, 1, 1, 1, 1, 1, 1, 1, 1, 1, 1, 1, 1, 1, 1, 1, 1, 1, 1, 1, 1, 1, 1, 1, 1, 1, 1, 1, 1, 1, 1, 1, 1, 1, 1, 1, 1, 1, 1, 1, 1, 1, 1, 1, 1, 1, 1, 1, 1, 1, 1, 1, 1, 1, 1, 1, 1, 1, 1, 1, 1, 1, 1, 1, 1, 1, 1, 1, 1, 1, 1, 1, 1, 1, 1, 1, 1, 1, 1, 1, 1, 1, 1, 1, 1, 1, 1, 1, 1, 1, 1, 1, 1, 1, 1, 1, 1, 1, 1, 1, 1, 1, 1, 1, 1, 1, 1, 1, 1, 1, 1, 1, 1, 1, 1, 1, 1, 1, 1, 1, 1, 1, 1, 1, 1, 1, 1, 1, 1, 1, 1, 1, 1, 1, 1, 1, 1, 1, 1, 1, 1, 1, 1, 1, 1, 1, 1, 1, 1, 1, 1, 1, 1, 1, 1, 1, 1, 1, 1, 1, 1, 1, 1, 1, 1, 1, 1, 1, 1, 1, 1, 1, 1, 1, 1, 1, 1, 1, 1, 1, 1, 1, 1, 1, 1, 1, 1, 1, 1, 1, 1, 1, 1, 1, 1, 1, 1, 1, 1, 1, 1, 1, 1, 1, 1, 1, 1, 1, 1, 1, 1, 1, 1, 1, 1, 1, 1, 1, 1, 1, 1, 1, 1, 1, 1, 1, 1, 1, 1, 1, 1, 1, 1, 1, 1, 1, 1, 1, 1, 1, 1, 1, 1, 1, 1, 1, 1, 1, 1, 1, 1, 1, 1, 1, 1, 1, 1, 1, 1, 1, 1, 1, 1, 1, 1, 1, 1, 1, 1, 1, 1, 1, 1, 1, 1, 1, 1, 1, 1, 1, 1, 1, 1, 1, 1, 1, 1, 1, 1, 1, 1, 1, 1, 1, 1, 1, 1, 1, 1, 1, 1, 1, 1, 1, 1, 1, 1, 1, 1, 1, 1, 1, 1, 1, 1, 1, 1, 1, 1, 1, 1, 1, 1, 1, 1, 1, 1, 1, 1, 1, 1, 1, 1, 1, 1, 1, 1, 1, 1, 1, 1, 1, 1, 1, 1, 1, 1, 1, 1, 1, 1, 1, 1, 1, 1, 1, 1, 1, 1, 1, 1, 1, 1, 1, 1, 1, 1, 1, 1, 1, 1, 1, 1, 1, 1, 1, 1, 1, 1, 1, 1, 1, 1, 1, 1, 1, 1, 1, 1, 1, 1, 1, 1, 1, 1, 1, 1, 1, 1, 1, 1, 1, 1, 1, 1, 1, 1, 1, 1, 1, 1, 1, 1, 1, 1, 1, 1, 1, 1, 1, 1, 1, 1, 0, 1, 1, 1, 1, 1, 1, 1, 1, 1, 1, 1, 1, 1, 1, 1, 1, 1, 1, 1, 1, 1, 1, 1, 1, 1, 1, 1, 1, 1, 1, 1, 1, 1, 1, 1, 1, 1, 1, 1, 1, 1, 1, 1, 1, 1, 1, 1, 1, 1, 1, 1, 1, 1, 1, 1, 1, 1, 1, 1, 1, 1, 1, 1, 0, 1, 1, 1, 1, 1, 1, 1, 1, 1, 1, 1, 1, 1, 1, 1, 1, 1, 1, 1, 1, 1, 1, 1, 1, 1, 1, 1, 1, 1, 1, 1])
_uv = me_cylinder.uv_layers.new(name='UVMap')
_uv.uv.foreach_set('vector', [1.527, 0.09117, 1.516, 0.02373, 1.639, 0.01984, 1.656, 0.0877, 1.656, 0.0877, 1.639, 0.01984, 1.76, 0.01623, 1.785, 0.08448, 1.785, 0.08448, 1.76, 0.01623, 1.88, 0.01311, 1.913, 0.08165, 1.913, 0.08165, 1.88, 0.01311, 1.997, 0.01057, 2.042, 0.07939, 2.042, 0.07939, 1.997, 0.01057, 2.112, 0.008587, 2.172, 0.07783, 2.172, 0.07783, 2.112, 0.008587, 2.229, 0.006999, 2.302, 0.07707, 2.302, 0.07707, 2.229, 0.006999, 2.353, 0.005635, 2.433, 0.07671, 2.433, 0.07671, 2.353, 0.005635, 2.483, 0.004213, 2.563, 0.07632, -1.583, 0.07687, -1.514, 0.004711, -1.385, 0.006567, -1.454, 0.0772, -1.454, 0.0772, -1.385, 0.006567, -1.264, 0.008266, -1.323, 0.07792, -1.323, 0.07792, -1.264, 0.008266, -1.147, 0.01033, -1.193, 0.07946, -1.193, 0.07946, -1.147, 0.01033, -1.029, 0.01293, -1.064, 0.0817, -1.064, 0.0817, -1.029, 0.01293, -0.9096, 0.01608, -0.9352, 0.08451, -0.9352, 0.08451, -0.9096, 0.01608, -0.7882, 0.01971, -0.8065, 0.08772, -0.8065, 0.08772, -0.7882, 0.01971, -0.6653, 0.02362, -0.6777, 0.09117, -0.6777, 0.09117, -0.6653, 0.02362, -0.5417, 0.02755, -0.5488, 0.09469, -0.5488, 0.09469, -0.5417, 0.02755, -0.4175, 0.03152, -0.4195, 0.09815, -0.4195, 0.09815, -0.4175, 0.03152, -0.2911, 0.03528, -0.29, 0.1014, -0.29, 0.1014, -0.2911, 0.03528, -0.1636, 0.0387, -0.1602, 0.1044, -0.1602, 0.1044, -0.1636, 0.0387, -0.03538, 0.04168, -0.03029, 0.107, -0.03029, 0.107, -0.03538, 0.04168, 0.0935, 0.04411, 0.09983, 0.1091, 0.09983, 0.1091, 0.0935, 0.04411, 0.2237, 0.04591, 0.2301, 0.1108, 0.2301, 0.1108, 0.2237, 0.04591, 0.3572, 0.04707, 0.3599, 0.112, 0.3599, 0.112, 0.3572, 0.04707, 0.4931, 0.04709, 0.4897, 0.112, 0.4897, 0.112, 0.4931, 0.04709, 0.6273, 0.04593, 0.6195, 0.1108, 0.6195, 0.1108, 0.6273, 0.04593, 0.7575, 0.04414, 0.7498, 0.1091, 0.7498, 0.1091, 0.7575, 0.04414, 0.8864, 0.04171, 0.88, 0.107, 0.88, 0.107, 0.8864, 0.04171, 1.015, 0.03875, 1.01, 0.1044, 1.01, 0.1044, 1.015, 0.03875, 1.142, 0.03534, 1.14, 0.1014, 1.14, 0.1014, 1.142, 0.03534, 1.269, 0.0316, 1.269, 0.09817, 1.88, 0.01311, 1.76, 0.01623, 1.733, 0.01282, 1.854, 0.009579, 1.269, 0.09817, 1.269, 0.0316, 1.393, 0.02764, 1.399, 0.0947, 1.399, 0.0947, 1.393, 0.02764, 1.516, 0.02373, 1.527, 0.09117, 2.357, 0.9392, 2.493, 0.9391, 2.484, 0.9449, 2.358, 0.9452, 1.326, 0.9597, 1.363, 0.9223, 1.488, 0.9198, 1.448, 0.9569, 1.363, 0.9223, 1.382, 0.895, 1.508, 0.8939, 1.488, 0.9198, 1.382, 0.895, 1.4, 0.852, 1.529, 0.8523, 1.508, 0.8939, 1.4, 0.852, 1.412, 0.7982, 1.542, 0.7983, 1.529, 0.8523, 1.412, 0.7982, 1.417, 0.7438, 1.548, 0.7439, 1.542, 0.7983, 1.417, 0.7438, 1.419, 0.6892, 1.55, 0.6892, 1.548, 0.7439, 1.419, 0.6892, 1.42, 0.6343, 1.551, 0.6343, 1.55, 0.6892, 1.42, 0.6343, 1.419, 0.5792, 1.551, 0.5793, 1.551, 0.6343, 1.419, 0.5792, 1.418, 0.524, 1.55, 0.5241, 1.551, 0.5793, 1.418, 0.524, 1.417, 0.4687, 1.55, 0.4688, 1.55, 0.5241, 1.417, 0.4687, 1.416, 0.4134, 1.549, 0.4134, 1.55, 0.4688, 1.416, 0.4134, 1.415, 0.3579, 1.548, 0.3579, 1.549, 0.4134, 1.415, 0.3579, 1.413, 0.3024, 1.546, 0.3024, 1.548, 0.3579, 1.413, 0.3024, 1.411, 0.247, 1.544, 0.247, 1.546, 0.3024, 1.411, 0.247, 1.407, 0.1784, 1.539, 0.1766, 1.544, 0.247, 1.407, 0.1784, 1.399, 0.0947, 1.527, 0.09117, 1.539, 0.1766, 1.205, 0.9623, 1.24, 0.9246, 1.363, 0.9223, 1.326, 0.9597, 1.24, 0.9246, 1.256, 0.8959, 1.382, 0.895, 1.363, 0.9223, 1.256, 0.8959, 1.273, 0.8517, 1.4, 0.852, 1.382, 0.895, 1.273, 0.8517, 1.283, 0.7979, 1.412, 0.7982, 1.4, 0.852, 1.283, 0.7979, 1.287, 0.7436, 1.417, 0.7438, 1.412, 0.7982, 1.287, 0.7436, 1.288, 0.689, 1.419, 0.6892, 1.417, 0.7438, 1.288, 0.689, 1.288, 0.6341, 1.42, 0.6343, 1.419, 0.6892, 1.288, 0.6341, 1.287, 0.5791, 1.419, 0.5792, 1.42, 0.6343, 1.287, 0.5791, 1.286, 0.5239, 1.418, 0.524, 1.419, 0.5792, 1.286, 0.5239, 1.285, 0.4686, 1.417, 0.4687, 1.418, 0.524, 1.285, 0.4686, 1.283, 0.4132, 1.416, 0.4134, 1.417, 0.4687, 1.283, 0.4132, 1.282, 0.3578, 1.415, 0.3579, 1.416, 0.4134, 1.282, 0.3578, 1.28, 0.3024, 1.413, 0.3024, 1.415, 0.3579, 1.28, 0.3024, 1.279, 0.247, 1.411, 0.247, 1.413, 0.3024, 1.279, 0.247, 1.276, 0.1802, 1.407, 0.1784, 1.411, 0.247, 1.276, 0.1802, 1.269, 0.09817, 1.399, 0.0947, 1.407, 0.1784, 1.086, 0.9645, 1.117, 0.9265, 1.24, 0.9246, 1.205, 0.9623, 1.117, 0.9265, 1.131, 0.8966, 1.256, 0.8959, 1.24, 0.9246, 1.131, 0.8966, 1.145, 0.8514, 1.273, 0.8517, 1.256, 0.8959, 1.145, 0.8514, 1.154, 0.7977, 1.283, 0.7979, 1.273, 0.8517, 1.154, 0.7977, 1.157, 0.7434, 1.287, 0.7436, 1.283, 0.7979, 1.157, 0.7434, 1.157, 0.6887, 1.288, 0.689, 1.287, 0.7436, 1.157, 0.6887, 1.157, 0.6339, 1.288, 0.6341, 1.288, 0.689, 1.157, 0.6339, 1.156, 0.5788, 1.287, 0.5791, 1.288, 0.6341, 1.156, 0.5788, 1.154, 0.5236, 1.286, 0.5239, 1.287, 0.5791, 1.154, 0.5236, 1.153, 0.4684, 1.285, 0.4686, 1.286, 0.5239, 1.153, 0.4684, 1.151, 0.4131, 1.283, 0.4132, 1.285, 0.4686, 1.151, 0.4131, 1.149, 0.3577, 1.282, 0.3578, 1.283, 0.4132, 1.149, 0.3577, 1.148, 0.3023, 1.28, 0.3024, 1.282, 0.3578, 1.148, 0.3023, 1.146, 0.247, 1.279, 0.247, 1.28, 0.3024, 1.146, 0.247, 1.145, 0.1818, 1.276, 0.1802, 1.279, 0.247, 1.145, 0.1818, 1.14, 0.1014, 1.269, 0.09817, 1.276, 0.1802, 0.9683, 0.9663, 0.9952, 0.928, 1.117, 0.9265, 1.086, 0.9645, 0.9952, 0.928, 1.006, 0.8972, 1.131, 0.8966, 1.117, 0.9265, 1.006, 0.8972, 1.017, 0.851, 1.145, 0.8514, 1.131, 0.8966, 1.017, 0.851, 1.024, 0.7973, 1.154, 0.7977, 1.145, 0.8514, 1.024, 0.7973, 1.026, 0.743, 1.157, 0.7434, 1.154, 0.7977, 1.026, 0.743, 1.026, 0.6884, 1.157, 0.6887, 1.157, 0.7434, 1.026, 0.6884, 1.025, 0.6335, 1.157, 0.6339, 1.157, 0.6887, 1.025, 0.6335, 1.024, 0.5785, 1.156, 0.5788, 1.157, 0.6339, 1.024, 0.5785, 1.022, 0.5233, 1.154, 0.5236, 1.156, 0.5788, 1.022, 0.5233, 1.02, 0.4681, 1.153, 0.4684, 1.154, 0.5236, 1.02, 0.4681, 1.019, 0.4128, 1.151, 0.4131, 1.153, 0.4684, 1.019, 0.4128, 1.017, 0.3575, 1.149, 0.3577, 1.151, 0.4131, 1.017, 0.3575, 1.015, 0.3022, 1.148, 0.3023, 1.149, 0.3577, 1.015, 0.3022, 1.014, 0.2469, 1.146, 0.247, 1.148, 0.3023, 1.014, 0.2469, 1.014, 0.1832, 1.145, 0.1818, 1.146, 0.247, 1.014, 0.1832, 1.01, 0.1044, 1.14, 0.1014, 1.145, 0.1818, 0.852, 0.9676, 0.874, 0.9292, 0.9952, 0.928, 0.9683, 0.9663, 0.874, 0.9292, 0.8814, 0.8975, 1.006, 0.8972, 0.9952, 0.928, 0.8814, 0.8975, 0.8902, 0.8506, 1.017, 0.851, 1.006, 0.8972, 0.8902, 0.8506, 0.8951, 0.7969, 1.024, 0.7973, 1.017, 0.851, 0.8951, 0.7969, 0.8961, 0.7426, 1.026, 0.743, 1.024, 0.7973, 0.8961, 0.7426, 0.8955, 0.688, 1.026, 0.6884, 1.026, 0.743, 0.8955, 0.688, 0.894, 0.6331, 1.025, 0.6335, 1.026, 0.6884, 0.894, 0.6331, 0.8923, 0.578, 1.024, 0.5785, 1.025, 0.6335, 0.8923, 0.578, 0.8904, 0.5229, 1.022, 0.5233, 1.024, 0.5785, 0.8904, 0.5229, 0.8884, 0.4677, 1.02, 0.4681, 1.022, 0.5233, 0.8884, 0.4677, 0.8865, 0.4125, 1.019, 0.4128, 1.02, 0.4681, 0.8865, 0.4125, 0.8846, 0.3572, 1.017, 0.3575, 1.019, 0.4128, 0.8846, 0.3572, 0.8828, 0.302, 1.015, 0.3022, 1.017, 0.3575, 0.8828, 0.302, 0.8817, 0.2468, 1.014, 0.2469, 1.015, 0.3022, 0.8817, 0.2468, 0.8824, 0.1844, 1.014, 0.1832, 1.014, 0.2469, 0.8824, 0.1844, 0.88, 0.107, 1.01, 0.1044, 1.014, 0.1832, 0.7369, 0.9685, 0.7533, 0.93, 0.874, 0.9292, 0.852, 0.9676, 0.7533, 0.93, 0.7572, 0.8976, 0.8814, 0.8975, 0.874, 0.9292, 0.7572, 0.8976, 0.7629, 0.8502, 0.8902, 0.8506, 0.8814, 0.8975, 0.7629, 0.8502, 0.7659, 0.7965, 0.8951, 0.7969, 0.8902, 0.8506, 0.7659, 0.7965, 0.7658, 0.7422, 0.8961, 0.7426, 0.8951, 0.7969, 0.7658, 0.7422, 0.7646, 0.6875, 0.8955, 0.688, 0.8961, 0.7426, 0.7646, 0.6875, 0.7628, 0.6326, 0.894, 0.6331, 0.8955, 0.688, 0.7628, 0.6326, 0.7608, 0.5775, 0.8923, 0.578, 0.894, 0.6331, 0.7608, 0.5775, 0.7587, 0.5224, 0.8904, 0.5229, 0.8923, 0.578, 0.7587, 0.5224, 0.7566, 0.4673, 0.8884, 0.4677, 0.8904, 0.5229, 0.7566, 0.4673, 0.7545, 0.4121, 0.8865, 0.4125, 0.8884, 0.4677, 0.7545, 0.4121, 0.7525, 0.3569, 0.8846, 0.3572, 0.8865, 0.4125, 0.7525, 0.3569, 0.7507, 0.3018, 0.8828, 0.302, 0.8846, 0.3572, 0.7507, 0.3018, 0.7498, 0.2467, 0.8817, 0.2468, 0.8828, 0.302, 0.7498, 0.2467, 0.7512, 0.1853, 0.8824, 0.1844, 0.8817, 0.2468, 0.7512, 0.1853, 0.7498, 0.1091, 0.88, 0.107, 0.8824, 0.1844, 0.6231, 0.9688, 0.6328, 0.9303, 0.7533, 0.93, 0.7369, 0.9685, 0.6328, 0.9303, 0.6331, 0.8976, 0.7572, 0.8976, 0.7533, 0.93, 0.6331, 0.8976, 0.6356, 0.8498, 0.7629, 0.8502, 0.7572, 0.8976, 0.6356, 0.8498, 0.6365, 0.7961, 0.7659, 0.7965, 0.7629, 0.8502, 0.6365, 0.7961, 0.6355, 0.7417, 0.7658, 0.7422, 0.7659, 0.7965, 0.6355, 0.7417, 0.6336, 0.687, 0.7646, 0.6875, 0.7658, 0.7422, 0.6336, 0.687, 0.6315, 0.6321, 0.7628, 0.6326, 0.7646, 0.6875, 0.6315, 0.6321, 0.6293, 0.577, 0.7608, 0.5775, 0.7628, 0.6326, 0.6293, 0.577, 0.6271, 0.5219, 0.7587, 0.5224, 0.7608, 0.5775, 0.6271, 0.5219, 0.6248, 0.4668, 0.7566, 0.4673, 0.7587, 0.5224, 0.6248, 0.4668, 0.6226, 0.4117, 0.7545, 0.4121, 0.7566, 0.4673, 0.6226, 0.4117, 0.6206, 0.3566, 0.7525, 0.3569, 0.7545, 0.4121, 0.6206, 0.3566, 0.6189, 0.3016, 0.7507, 0.3018, 0.7525, 0.3569, 0.6189, 0.3016, 0.6181, 0.2466, 0.7498, 0.2467, 0.7507, 0.3018, 0.6181, 0.2466, 0.6201, 0.186, 0.7512, 0.1853, 0.7498, 0.2467, 0.6201, 0.186, 0.6195, 0.1108, 0.7498, 0.1091, 0.7512, 0.1853, 0.5094, 0.9685, 0.5121, 0.9301, 0.6328, 0.9303, 0.6231, 0.9688, 0.5121, 0.9301, 0.5091, 0.8973, 0.6331, 0.8976, 0.6328, 0.9303, 0.5091, 0.8973, 0.5082, 0.8494, 0.6356, 0.8498, 0.6331, 0.8976, 0.5082, 0.8494, 0.5071, 0.7956, 0.6365, 0.7961, 0.6356, 0.8498, 0.5071, 0.7956, 0.505, 0.7412, 0.6355, 0.7417, 0.6365, 0.7961, 0.505, 0.7412, 0.5027, 0.6864, 0.6336, 0.687, 0.6355, 0.7417, 0.5027, 0.6864, 0.5003, 0.6315, 0.6315, 0.6321, 0.6336, 0.687, 0.5003, 0.6315, 0.4979, 0.5765, 0.6293, 0.577, 0.6315, 0.6321, 0.4979, 0.5765, 0.4955, 0.5214, 0.6271, 0.5219, 0.6293, 0.577, 0.4955, 0.5214, 0.4932, 0.4663, 0.6248, 0.4668, 0.6271, 0.5219, 0.4932, 0.4663, 0.491, 0.4113, 0.6226, 0.4117, 0.6248, 0.4668, 0.491, 0.4113, 0.4889, 0.3563, 0.6206, 0.3566, 0.6226, 0.4117, 0.4889, 0.3563, 0.4872, 0.3014, 0.6189, 0.3016, 0.6206, 0.3566, 0.4872, 0.3014, 0.4866, 0.2465, 0.6181, 0.2466, 0.6189, 0.3016, 0.4866, 0.2465, 0.4891, 0.1865, 0.6201, 0.186, 0.6181, 0.2466, 0.4891, 0.1865, 0.4897, 0.112, 0.6195, 0.1108, 0.6201, 0.186, 0.3941, 0.9679, 0.3916, 0.9293, 0.5121, 0.9301, 0.5094, 0.9685, 0.3916, 0.9293, 0.3848, 0.8968, 0.5091, 0.8973, 0.5121, 0.9301, 0.3848, 0.8968, 0.3806, 0.8491, 0.5082, 0.8494, 0.5091, 0.8973, 0.3806, 0.8491, 0.3775, 0.7952, 0.5071, 0.7956, 0.5082, 0.8494, 0.3775, 0.7952, 0.3744, 0.7407, 0.505, 0.7412, 0.5071, 0.7956, 0.3744, 0.7407, 0.3716, 0.6859, 0.5027, 0.6864, 0.505, 0.7412, 0.3716, 0.6859, 0.369, 0.631, 0.5003, 0.6315, 0.5027, 0.6864, 0.369, 0.631, 0.3665, 0.5759, 0.4979, 0.5765, 0.5003, 0.6315, 0.3665, 0.5759, 0.3641, 0.5209, 0.4955, 0.5214, 0.4979, 0.5765, 0.3641, 0.5209, 0.3618, 0.4659, 0.4932, 0.4663, 0.4955, 0.5214, 0.3618, 0.4659, 0.3595, 0.4109, 0.491, 0.4113, 0.4932, 0.4663, 0.3595, 0.4109, 0.3575, 0.356, 0.4889, 0.3563, 0.491, 0.4113, 0.3575, 0.356, 0.3559, 0.3011, 0.4872, 0.3014, 0.4889, 0.3563, 0.3559, 0.3011, 0.3555, 0.2464, 0.4866, 0.2465, 0.4872, 0.3014, 0.3555, 0.2464, 0.3582, 0.1865, 0.4891, 0.1865, 0.4866, 0.2465, 0.3582, 0.1865, 0.3599, 0.112, 0.4897, 0.112, 0.4891, 0.1865, 0.2787, 0.9667, 0.2706, 0.9281, 0.3916, 0.9293, 0.3941, 0.9679, 0.2706, 0.9281, 0.2602, 0.8961, 0.3848, 0.8968, 0.3916, 0.9293, 0.2602, 0.8961, 0.2527, 0.8488, 0.3806, 0.8491, 0.3848, 0.8968, 0.2527, 0.8488, 0.2477, 0.7948, 0.3775, 0.7952, 0.3806, 0.8491, 0.2477, 0.7948, 0.2437, 0.7403, 0.3744, 0.7407, 0.3775, 0.7952, 0.2437, 0.7403, 0.2405, 0.6854, 0.3716, 0.6859, 0.3744, 0.7407, 0.2405, 0.6854, 0.2377, 0.6304, 0.369, 0.631, 0.3716, 0.6859, 0.2377, 0.6304, 0.2352, 0.5754, 0.3665, 0.5759, 0.369, 0.631, 0.2352, 0.5754, 0.2327, 0.5204, 0.3641, 0.5209, 0.3665, 0.5759, 0.2327, 0.5204, 0.2304, 0.4654, 0.3618, 0.4659, 0.3641, 0.5209, 0.2304, 0.4654, 0.2282, 0.4105, 0.3595, 0.4109, 0.3618, 0.4659, 0.2282, 0.4105, 0.2262, 0.3557, 0.3575, 0.356, 0.3595, 0.4109, 0.2262, 0.3557, 0.2248, 0.3009, 0.3559, 0.3011, 0.3575, 0.356, 0.2248, 0.3009, 0.2245, 0.2463, 0.3555, 0.2464, 0.3559, 0.3011, 0.2245, 0.2463, 0.2274, 0.1859, 0.3582, 0.1865, 0.3555, 0.2464, 0.2274, 0.1859, 0.2301, 0.1108, 0.3599, 0.112, 0.3582, 0.1865, 0.1627, 0.9651, 0.1487, 0.9266, 0.2706, 0.9281, 0.2787, 0.9667, 0.1487, 0.9266, 0.1352, 0.8953, 0.2602, 0.8961, 0.2706, 0.9281, 0.1352, 0.8953, 0.1246, 0.8485, 0.2527, 0.8488, 0.2602, 0.8961, 0.1246, 0.8485, 0.1177, 0.7945, 0.2477, 0.7948, 0.2527, 0.8488, 0.1177, 0.7945, 0.1128, 0.7399, 0.2437, 0.7403, 0.2477, 0.7948, 0.1128, 0.7399, 0.1092, 0.685, 0.2405, 0.6854, 0.2437, 0.7403, 0.1092, 0.685, 0.1063, 0.63, 0.2377, 0.6304, 0.2405, 0.6854, 0.1063, 0.63, 0.1038, 0.5749, 0.2352, 0.5754, 0.2377, 0.6304, 0.1038, 0.5749, 0.1014, 0.5199, 0.2327, 0.5204, 0.2352, 0.5754, 0.1014, 0.5199, 0.09913, 0.465, 0.2304, 0.4654, 0.2327, 0.5204, 0.09913, 0.465, 0.09702, 0.4101, 0.2282, 0.4105, 0.2304, 0.4654, 0.09702, 0.4101, 0.09517, 0.3554, 0.2262, 0.3557, 0.2282, 0.4105, 0.09517, 0.3554, 0.09388, 0.3007, 0.2248, 0.3009, 0.2262, 0.3557, 0.09388, 0.3007, 0.09382, 0.2462, 0.2245, 0.2463, 0.2248, 0.3009, 0.09382, 0.2462, 0.09681, 0.1851, 0.2274, 0.1859, 0.2245, 0.2463, 0.09681, 0.1851, 0.09983, 0.1091, 0.2301, 0.1108, 0.2274, 0.1859, 0.04566, 0.963, 0.02572, 0.9247, 0.1487, 0.9266, 0.1627, 0.9651, 0.02572, 0.9247, 0.009579, 0.8944, 0.1352, 0.8953, 0.1487, 0.9266, 0.009579, 0.8944, -0.00386, 0.8484, 0.1246, 0.8485, 0.1352, 0.8953, -0.00386, 0.8484, -0.01261, 0.7942, 0.1177, 0.7945, 0.1246, 0.8485, -0.01261, 0.7942, -0.01824, 0.7395, 0.1128, 0.7399, 0.1177, 0.7945, -0.01824, 0.7395, -0.02212, 0.6846, 0.1092, 0.685, 0.1128, 0.7399, -0.02212, 0.6846, -0.02511, 0.6295, 0.1063, 0.63, 0.1092, 0.685, -0.02511, 0.6295, -0.02763, 0.5745, 0.1038, 0.5749, 0.1063, 0.63, -0.02763, 0.5745, -0.02993, 0.5195, 0.1014, 0.5199, 0.1038, 0.5749, -0.02993, 0.5195, -0.03207, 0.4646, 0.09913, 0.465, 0.1014, 0.5199, -0.03207, 0.4646, -0.03404, 0.4098, 0.09702, 0.4101, 0.09913, 0.465, -0.03404, 0.4098, -0.03572, 0.3551, 0.09517, 0.3554, 0.09702, 0.4101, -0.03572, 0.3551, -0.03683, 0.3005, 0.09388, 0.3007, 0.09517, 0.3554, -0.03683, 0.3005, -0.03671, 0.2461, 0.09382, 0.2462, 0.09388, 0.3007, -0.03671, 0.2461, -0.03373, 0.1841, 0.09681, 0.1851, 0.09382, 0.2462, -0.03373, 0.1841, -0.03029, 0.107, 0.09983, 0.1091, 0.09681, 0.1851, -0.07284, 0.9605, -0.09859, 0.9225, 0.02572, 0.9247, 0.04566, 0.963, -0.09859, 0.9225, -0.1168, 0.8934, 0.009579, 0.8944, 0.02572, 0.9247, -0.1168, 0.8934, -0.1326, 0.8483, -0.00386, 0.8484, 0.009579, 0.8944, -0.1326, 0.8483, -0.1431, 0.794, -0.01261, 0.7942, -0.00386, 0.8484, -0.1431, 0.794, -0.1495, 0.7392, -0.01824, 0.7395, -0.01261, 0.7942, -0.1495, 0.7392, -0.1536, 0.6842, -0.02212, 0.6846, -0.01824, 0.7395, -0.1536, 0.6842, -0.1566, 0.6292, -0.02511, 0.6295, -0.02212, 0.6846, -0.1566, 0.6292, -0.1591, 0.5742, -0.02763, 0.5745, -0.02511, 0.6295, -0.1591, 0.5742, -0.1612, 0.5192, -0.02993, 0.5195, -0.02763, 0.5745, -0.1612, 0.5192, -0.1632, 0.4643, -0.03207, 0.4646, -0.02993, 0.5195, -0.1632, 0.4643, -0.165, 0.4096, -0.03404, 0.4098, -0.03207, 0.4646, -0.165, 0.4096, -0.1665, 0.3549, -0.03572, 0.3551, -0.03404, 0.4098, -0.1665, 0.3549, -0.1674, 0.3004, -0.03683, 0.3005, -0.03572, 0.3551, -0.1674, 0.3004, -0.1671, 0.246, -0.03671, 0.2461, -0.03683, 0.3005, -0.1671, 0.246, -0.1642, 0.1829, -0.03373, 0.1841, -0.03671, 0.2461, -0.1642, 0.1829, -0.1602, 0.1044, -0.03029, 0.107, -0.03373, 0.1841, -0.1931, 0.9577, -0.2245, 0.92, -0.09859, 0.9225, -0.07284, 0.9605, -0.2245, 0.92, -0.244, 0.8922, -0.1168, 0.8934, -0.09859, 0.9225, -0.244, 0.8922, -0.2618, 0.8482, -0.1326, 0.8483, -0.1168, 0.8934, -0.2618, 0.8482, -0.2739, 0.7939, -0.1431, 0.794, -0.1326, 0.8483, -0.2739, 0.7939, -0.2809, 0.739, -0.1495, 0.7392, -0.1431, 0.794, -0.2809, 0.739, -0.2852, 0.684, -0.1536, 0.6842, -0.1495, 0.7392, -0.2852, 0.684, -0.2882, 0.629, -0.1566, 0.6292, -0.1536, 0.6842, -0.2882, 0.629, -0.2905, 0.5739, -0.1591, 0.5742, -0.1566, 0.6292, -0.2905, 0.5739, -0.2925, 0.519, -0.1612, 0.5192, -0.1591, 0.5742, -0.2925, 0.519, -0.2943, 0.4641, -0.1632, 0.4643, -0.1612, 0.5192, -0.2943, 0.4641, -0.2959, 0.4094, -0.165, 0.4096, -0.1632, 0.4643, -0.2959, 0.4094, -0.2972, 0.3548, -0.1665, 0.3549, -0.165, 0.4096, -0.2972, 0.3548, -0.2978, 0.3003, -0.1674, 0.3004, -0.1665, 0.3549, -0.2978, 0.3003, -0.2974, 0.2459, -0.1671, 0.246, -0.1674, 0.3004, -0.2974, 0.2459, -0.2946, 0.1815, -0.1642, 0.1829, -0.1671, 0.246, -0.2946, 0.1815, -0.29, 0.1014, -0.1602, 0.1044, -0.1642, 0.1829, -0.3151, 0.9548, -0.3521, 0.9173, -0.2245, 0.92, -0.1931, 0.9577, -0.3521, 0.9173, -0.3721, 0.891, -0.244, 0.8922, -0.2245, 0.92, -0.3721, 0.891, -0.3913, 0.8483, -0.2618, 0.8482, -0.244, 0.8922, -0.3913, 0.8483, -0.4048, 0.7939, -0.2739, 0.7939, -0.2618, 0.8482, -0.4048, 0.7939, -0.4124, 0.739, -0.2809, 0.739, -0.2739, 0.7939, -0.4124, 0.739, -0.4169, 0.6839, -0.2852, 0.684, -0.2809, 0.739, -0.4169, 0.6839, -0.4199, 0.6288, -0.2882, 0.629, -0.2852, 0.684, -0.4199, 0.6288, -0.4221, 0.5738, -0.2905, 0.5739, -0.2882, 0.629, -0.4221, 0.5738, -0.4239, 0.5188, -0.2925, 0.519, -0.2905, 0.5739, -0.4239, 0.5188, -0.4254, 0.464, -0.2943, 0.4641, -0.2925, 0.519, -0.4254, 0.464, -0.4268, 0.4093, -0.2959, 0.4094, -0.2943, 0.4641, -0.4268, 0.4093, -0.4278, 0.3547, -0.2972, 0.3548, -0.2959, 0.4094, -0.4278, 0.3547, -0.4282, 0.3002, -0.2978, 0.3003, -0.2972, 0.3548, -0.4282, 0.3002, -0.4276, 0.2459, -0.2974, 0.2459, -0.2978, 0.3003, -0.4276, 0.2459, -0.425, 0.1799, -0.2946, 0.1815, -0.2974, 0.2459, -0.425, 0.1799, -0.4195, 0.09815, -0.29, 0.1014, -0.2946, 0.1815, -0.4391, 0.9517, -0.4817, 0.9145, -0.3521, 0.9173, -0.3151, 0.9548, -0.4817, 0.9145, -0.5013, 0.8897, -0.3721, 0.891, -0.3521, 0.9173, -0.5013, 0.8897, -0.5211, 0.8485, -0.3913, 0.8483, -0.3721, 0.891, -0.5211, 0.8485, -0.536, 0.7939, -0.4048, 0.7939, -0.3913, 0.8483, -0.536, 0.7939, -0.544, 0.739, -0.4124, 0.739, -0.4048, 0.7939, -0.544, 0.739, -0.5487, 0.6839, -0.4169, 0.6839, -0.4124, 0.739, -0.5487, 0.6839, -0.5515, 0.6288, -0.4199, 0.6288, -0.4169, 0.6839, -0.5515, 0.6288, -0.5536, 0.5737, -0.4221, 0.5738, -0.4199, 0.6288, -0.5536, 0.5737, -0.5552, 0.5188, -0.4239, 0.5188, -0.4221, 0.5738, -0.5552, 0.5188, -0.5565, 0.4639, -0.4254, 0.464, -0.4239, 0.5188, -0.5565, 0.4639, -0.5576, 0.4092, -0.4268, 0.4093, -0.4254, 0.464, -0.5576, 0.4092, -0.5584, 0.3546, -0.4278, 0.3547, -0.4268, 0.4093, -0.5584, 0.3546, -0.5585, 0.3002, -0.4282, 0.3002, -0.4278, 0.3547, -0.5585, 0.3002, -0.5578, 0.2458, -0.4276, 0.2459, -0.4282, 0.3002, -0.5578, 0.2458, -0.5554, 0.1781, -0.425, 0.1799, -0.4276, 0.2459, -0.5554, 0.1781, -0.5488, 0.09469, -0.4195, 0.09815, -0.425, 0.1799, -0.565, 0.9486, -0.6133, 0.9117, -0.4817, 0.9145, -0.4391, 0.9517, -0.6133, 0.9117, -0.6315, 0.8884, -0.5013, 0.8897, -0.4817, 0.9145, -0.6315, 0.8884, -0.6511, 0.8488, -0.5211, 0.8485, -0.5013, 0.8897, -0.6511, 0.8488, -0.6673, 0.7941, -0.536, 0.7939, -0.5211, 0.8485, -0.6673, 0.7941, -0.6758, 0.7391, -0.544, 0.739, -0.536, 0.7939, -0.6758, 0.7391, -0.6804, 0.684, -0.5487, 0.6839, -0.544, 0.739, -0.6804, 0.684, -0.6832, 0.6289, -0.5515, 0.6288, -0.5487, 0.6839, -0.6832, 0.6289, -0.6851, 0.5738, -0.5536, 0.5737, -0.5515, 0.6288, -0.6851, 0.5738, -0.6865, 0.5189, -0.5552, 0.5188, -0.5536, 0.5737, -0.6865, 0.5189, -0.6876, 0.464, -0.5565, 0.4639, -0.5552, 0.5188, -0.6876, 0.464, -0.6885, 0.4093, -0.5576, 0.4092, -0.5565, 0.4639, -0.6885, 0.4093, -0.689, 0.3547, -0.5584, 0.3546, -0.5576, 0.4092, -0.689, 0.3547, -0.6889, 0.3002, -0.5585, 0.3002, -0.5584, 0.3546, -0.6889, 0.3002, -0.688, 0.2458, -0.5578, 0.2458, -0.5585, 0.3002, -0.688, 0.2458, -0.6858, 0.1764, -0.5554, 0.1781, -0.5578, 0.2458, -0.6858, 0.1764, -0.6777, 0.09117, -0.5488, 0.09469, -0.5554, 0.1781, -0.6948, 0.9456, -0.7466, 0.9091, -0.6133, 0.9117, -0.565, 0.9486, -0.7466, 0.9091, -0.7626, 0.8873, -0.6315, 0.8884, -0.6133, 0.9117, -0.7626, 0.8873, -0.7815, 0.8491, -0.6511, 0.8488, -0.6315, 0.8884, -0.7815, 0.8491, -0.7987, 0.7944, -0.6673, 0.7941, -0.6511, 0.8488, -0.7987, 0.7944, -0.8075, 0.7393, -0.6758, 0.7391, -0.6673, 0.7941, -0.8075, 0.7393, -0.8122, 0.6842, -0.6804, 0.684, -0.6758, 0.7391, -0.8122, 0.6842, -0.8149, 0.6291, -0.6832, 0.6289, -0.6804, 0.684, -0.8149, 0.6291, -0.8166, 0.574, -0.6851, 0.5738, -0.6832, 0.6289, -0.8166, 0.574, -0.8178, 0.519, -0.6865, 0.5189, -0.6851, 0.5738, -0.8178, 0.519, -0.8187, 0.4642, -0.6876, 0.464, -0.6865, 0.5189, -0.8187, 0.4642, -0.8194, 0.4094, -0.6885, 0.4093, -0.6876, 0.464, -0.8194, 0.4094, -0.8196, 0.3548, -0.689, 0.3547, -0.6885, 0.4093, -0.8196, 0.3548, -0.8194, 0.3003, -0.6889, 0.3002, -0.689, 0.3547, -0.8194, 0.3003, -0.8183, 0.2458, -0.688, 0.2458, -0.6889, 0.3002, -0.8183, 0.2458, -0.8163, 0.1746, -0.6858, 0.1764, -0.688, 0.2458, -0.8163, 0.1746, -0.8065, 0.08772, -0.6777, 0.09117, -0.6858, 0.1764, -0.8273, 0.9429, -0.881, 0.9067, -0.7466, 0.9091, -0.6948, 0.9456, -0.881, 0.9067, -0.8945, 0.8863, -0.7626, 0.8873, -0.7466, 0.9091, -0.8945, 0.8863, -0.9122, 0.8496, -0.7815, 0.8491, -0.7626, 0.8873, -0.9122, 0.8496, -0.9303, 0.7947, -0.7987, 0.7944, -0.7815, 0.8491, -0.9303, 0.7947, -0.9393, 0.7396, -0.8075, 0.7393, -0.7987, 0.7944, -0.9393, 0.7396, -0.944, 0.6845, -0.8122, 0.6842, -0.8075, 0.7393, -0.944, 0.6845, -0.9466, 0.6294, -0.8149, 0.6291, -0.8122, 0.6842, -0.9466, 0.6294, -0.9482, 0.5743, -0.8166, 0.574, -0.8149, 0.6291, -0.9482, 0.5743, -0.9492, 0.5193, -0.8178, 0.519, -0.8166, 0.574, -0.9492, 0.5193, -0.9499, 0.4644, -0.8187, 0.4642, -0.8178, 0.519, -0.9499, 0.4644, -0.9503, 0.4096, -0.8194, 0.4094, -0.8187, 0.4642, -0.9503, 0.4096, -0.9504, 0.3549, -0.8196, 0.3548, -0.8194, 0.4094, -0.9504, 0.3549, -0.9499, 0.3004, -0.8194, 0.3003, -0.8196, 0.3548, -0.9499, 0.3004, -0.9488, 0.2459, -0.8183, 0.2458, -0.8194, 0.3003, -0.9488, 0.2459, -0.9468, 0.173, -0.8163, 0.1746, -0.8183, 0.2458, -0.9468, 0.173, -0.9352, 0.08451, -0.8065, 0.08772, -0.8163, 0.1746, -0.9617, 0.9407, -1.016, 0.9048, -0.881, 0.9067, -0.8273, 0.9429, -1.016, 0.9048, -1.027, 0.8855, -0.8945, 0.8863, -0.881, 0.9067, -1.027, 0.8855, -1.043, 0.8501, -0.9122, 0.8496, -0.8945, 0.8863, -1.043, 0.8501, -1.062, 0.7952, -0.9303, 0.7947, -0.9122, 0.8496, -1.062, 0.7952, -1.071, 0.74, -0.9393, 0.7396, -0.9303, 0.7947, -1.071, 0.74, -1.076, 0.6849, -0.944, 0.6845, -0.9393, 0.7396, -1.076, 0.6849, -1.078, 0.6297, -0.9466, 0.6294, -0.944, 0.6845, -1.078, 0.6297, -1.08, 0.5747, -0.9482, 0.5743, -0.9466, 0.6294, -1.08, 0.5747, -1.08, 0.5197, -0.9492, 0.5193, -0.9482, 0.5743, -1.08, 0.5197, -1.081, 0.4647, -0.9499, 0.4644, -0.9492, 0.5193, -1.081, 0.4647, -1.081, 0.4099, -0.9503, 0.4096, -0.9499, 0.4644, -1.081, 0.4099, -1.081, 0.3552, -0.9504, 0.3549, -0.9503, 0.4096, -1.081, 0.3552, -1.081, 0.3005, -0.9499, 0.3004, -0.9504, 0.3549, -1.081, 0.3005, -1.079, 0.2459, -0.9488, 0.2459, -0.9499, 0.3004, -1.079, 0.2459, -1.077, 0.1715, -0.9468, 0.173, -0.9488, 0.2459, -1.077, 0.1715, -1.064, 0.0817, -0.9352, 0.08451, -0.9468, 0.173, -1.097, 0.9392, -1.151, 0.9036, -1.016, 0.9048, -0.9617, 0.9407, -1.151, 0.9036, -1.16, 0.8852, -1.027, 0.8855, -1.016, 0.9048, -1.16, 0.8852, -1.174, 0.8507, -1.043, 0.8501, -1.027, 0.8855, -1.174, 0.8507, -1.194, 0.7957, -1.062, 0.7952, -1.043, 0.8501, -1.194, 0.7957, -1.203, 0.7405, -1.071, 0.74, -1.062, 0.7952, -1.203, 0.7405, -1.207, 0.6853, -1.076, 0.6849, -1.071, 0.74, -1.207, 0.6853, -1.21, 0.6302, -1.078, 0.6297, -1.076, 0.6849, -1.21, 0.6302, -1.211, 0.5751, -1.08, 0.5747, -1.078, 0.6297, -1.211, 0.5751, -1.212, 0.5201, -1.08, 0.5197, -1.08, 0.5747, -1.212, 0.5201, -1.212, 0.4651, -1.081, 0.4647, -1.08, 0.5197, -1.212, 0.4651, -1.212, 0.4102, -1.081, 0.4099, -1.081, 0.4647, -1.212, 0.4102, -1.212, 0.3554, -1.081, 0.3552, -1.081, 0.4099, -1.212, 0.3554, -1.212, 0.3007, -1.081, 0.3005, -1.081, 0.3552, -1.212, 0.3007, -1.21, 0.246, -1.079, 0.2459, -1.081, 0.3005, -1.21, 0.246, -1.208, 0.1704, -1.077, 0.1715, -1.079, 0.2459, -1.208, 0.1704, -1.193, 0.07946, -1.064, 0.0817, -1.077, 0.1715, -1.233, 0.9385, -1.286, 0.9031, -1.151, 0.9036, -1.097, 0.9392, -1.286, 0.9031, -1.293, 0.8852, -1.16, 0.8852, -1.151, 0.9036, -1.293, 0.8852, -1.306, 0.8513, -1.174, 0.8507, -1.16, 0.8852, -1.306, 0.8513, -1.325, 0.7962, -1.194, 0.7957, -1.174, 0.8507, -1.325, 0.7962, -1.335, 0.741, -1.203, 0.7405, -1.194, 0.7957, -1.335, 0.741, -1.339, 0.6859, -1.207, 0.6853, -1.203, 0.7405, -1.339, 0.6859, -1.341, 0.6307, -1.21, 0.6302, -1.207, 0.6853, -1.341, 0.6307, -1.343, 0.5756, -1.211, 0.5751, -1.21, 0.6302, -1.343, 0.5756, -1.343, 0.5206, -1.212, 0.5201, -1.211, 0.5751, -1.343, 0.5206, -1.344, 0.4656, -1.212, 0.4651, -1.212, 0.5201, -1.344, 0.4656, -1.344, 0.4106, -1.212, 0.4102, -1.212, 0.4651, -1.344, 0.4106, -1.343, 0.3557, -1.212, 0.3554, -1.212, 0.4102, -1.343, 0.3557, -1.343, 0.3009, -1.212, 0.3007, -1.212, 0.3554, -1.343, 0.3009, -1.341, 0.246, -1.21, 0.246, -1.212, 0.3007, -1.341, 0.246, -1.339, 0.1697, -1.208, 0.1704, -1.21, 0.246, -1.339, 0.1697, -1.323, 0.07792, -1.193, 0.07946, -1.208, 0.1704, -1.368, 0.9387, -1.42, 0.9035, -1.286, 0.9031, -1.233, 0.9385, -1.42, 0.9035, -1.426, 0.8857, -1.293, 0.8852, -1.286, 0.9031, -1.426, 0.8857, -1.438, 0.852, -1.306, 0.8513, -1.293, 0.8852, -1.438, 0.852, -1.457, 0.7968, -1.325, 0.7962, -1.306, 0.8513, -1.457, 0.7968, -1.466, 0.7416, -1.335, 0.741, -1.325, 0.7962, -1.466, 0.7416, -1.471, 0.6864, -1.339, 0.6859, -1.335, 0.741, -1.471, 0.6864, -1.473, 0.6313, -1.341, 0.6307, -1.339, 0.6859, -1.473, 0.6313, -1.474, 0.5762, -1.343, 0.5756, -1.341, 0.6307, -1.474, 0.5762, -1.475, 0.5211, -1.343, 0.5206, -1.343, 0.5756, -1.475, 0.5211, -1.475, 0.4661, -1.344, 0.4656, -1.343, 0.5206, -1.475, 0.4661, -1.475, 0.411, -1.344, 0.4106, -1.344, 0.4656, -1.475, 0.411, -1.475, 0.356, -1.343, 0.3557, -1.344, 0.4106, -1.475, 0.356, -1.474, 0.3011, -1.343, 0.3009, -1.343, 0.3557, -1.474, 0.3011, -1.473, 0.2461, -1.341, 0.246, -1.343, 0.3009, -1.473, 0.2461, -1.47, 0.1695, -1.339, 0.1697, -1.341, 0.246, -1.47, 0.1695, -1.454, 0.0772, -1.323, 0.07792, -1.339, 0.1697, -1.502, 0.9398, -1.555, 0.9045, -1.42, 0.9035, -1.368, 0.9387, -1.555, 0.9045, -1.56, 0.8865, -1.426, 0.8857, -1.42, 0.9035, -1.56, 0.8865, -1.571, 0.8527, -1.438, 0.852, -1.426, 0.8857, -1.571, 0.8527, -1.589, 0.7974, -1.457, 0.7968, -1.438, 0.852, -1.589, 0.7974, -1.598, 0.7422, -1.466, 0.7416, -1.457, 0.7968, -1.598, 0.7422, -1.602, 0.687, -1.471, 0.6864, -1.466, 0.7416, -1.602, 0.687, -1.604, 0.6319, -1.473, 0.6313, -1.471, 0.6864, -1.604, 0.6319, -1.606, 0.5768, -1.474, 0.5762, -1.473, 0.6313, -1.606, 0.5768, -1.606, 0.5217, -1.475, 0.5211, -1.474, 0.5762, -1.606, 0.5217, -1.607, 0.4666, -1.475, 0.4661, -1.475, 0.5211, -1.607, 0.4666, -1.607, 0.4115, -1.475, 0.411, -1.475, 0.4661, -1.607, 0.4115, -1.607, 0.3564, -1.475, 0.356, -1.475, 0.411, -1.607, 0.3564, -1.606, 0.3013, -1.474, 0.3011, -1.475, 0.356, -1.606, 0.3013, -1.604, 0.2462, -1.473, 0.2461, -1.474, 0.3011, -1.604, 0.2462, -1.602, 0.1694, -1.47, 0.1695, -1.473, 0.2461, -1.602, 0.1694, -1.583, 0.07687, -1.454, 0.0772, -1.47, 0.1695, 2.357, 0.9392, 2.394, 0.9039, 2.527, 0.9038, 2.493, 0.9391, 2.394, 0.9039, 2.417, 0.886, 2.551, 0.8859, 2.527, 0.9038, 2.417, 0.886, 2.442, 0.8523, 2.575, 0.8521, 2.551, 0.8859, 2.442, 0.8523, 2.457, 0.7973, 2.589, 0.7969, 2.575, 0.8521, 2.457, 0.7973, 2.465, 0.7422, 2.596, 0.7418, 2.589, 0.7969, 2.465, 0.7422, 2.469, 0.6872, 2.601, 0.6866, 2.596, 0.7418, 2.469, 0.6872, 2.471, 0.6321, 2.603, 0.6315, 2.601, 0.6866, 2.471, 0.6321, 2.473, 0.577, 2.604, 0.5764, 2.603, 0.6315, 2.473, 0.577, 2.474, 0.5218, 2.605, 0.5213, 2.604, 0.5764, 2.474, 0.5218, 2.474, 0.4667, 2.606, 0.4662, 2.605, 0.5213, 2.474, 0.4667, 2.475, 0.4116, 2.607, 0.4111, 2.606, 0.4662, 2.475, 0.4116, 2.475, 0.3564, 2.607, 0.3561, 2.607, 0.4111, 2.475, 0.3564, 2.474, 0.3013, 2.606, 0.301, 2.607, 0.3561, 2.474, 0.3013, 2.471, 0.2461, 2.603, 0.2459, 2.606, 0.301, 2.471, 0.2461, 2.458, 0.1692, 2.59, 0.169, 2.603, 0.2459, 2.458, 0.1692, 2.433, 0.07671, 2.563, 0.07632, 2.59, 0.169, 2.221, 0.9404, 2.261, 0.9049, 2.394, 0.9039, 2.357, 0.9392, 2.261, 0.9049, 2.285, 0.8866, 2.417, 0.886, 2.394, 0.9039, 2.285, 0.8866, 2.31, 0.8525, 2.442, 0.8523, 2.417, 0.886, 2.31, 0.8525, 2.325, 0.7976, 2.457, 0.7973, 2.442, 0.8523, 2.325, 0.7976, 2.333, 0.7426, 2.465, 0.7422, 2.457, 0.7973, 2.333, 0.7426, 2.338, 0.6877, 2.469, 0.6872, 2.465, 0.7422, 2.338, 0.6877, 2.34, 0.6326, 2.471, 0.6321, 2.469, 0.6872, 2.34, 0.6326, 2.341, 0.5775, 2.473, 0.577, 2.471, 0.6321, 2.341, 0.5775, 2.342, 0.5224, 2.474, 0.5218, 2.473, 0.577, 2.342, 0.5224, 2.343, 0.4672, 2.474, 0.4667, 2.474, 0.5218, 2.343, 0.4672, 2.343, 0.412, 2.475, 0.4116, 2.474, 0.4667, 2.343, 0.412, 2.343, 0.3568, 2.475, 0.3564, 2.475, 0.4116, 2.343, 0.3568, 2.342, 0.3015, 2.474, 0.3013, 2.475, 0.3564, 2.342, 0.3015, 2.339, 0.2463, 2.471, 0.2461, 2.474, 0.3013, 2.339, 0.2463, 2.326, 0.1693, 2.458, 0.1692, 2.471, 0.2461, 2.326, 0.1693, 2.302, 0.07707, 2.433, 0.07671, 2.458, 0.1692, 2.087, 0.9423, 2.13, 0.9066, 2.261, 0.9049, 2.221, 0.9404, 2.13, 0.9066, 2.153, 0.8874, 2.285, 0.8866, 2.261, 0.9049, 2.153, 0.8874, 2.178, 0.8526, 2.31, 0.8525, 2.285, 0.8866, 2.178, 0.8526, 2.194, 0.7979, 2.325, 0.7976, 2.31, 0.8525, 2.194, 0.7979, 2.202, 0.743, 2.333, 0.7426, 2.325, 0.7976, 2.202, 0.743, 2.206, 0.6881, 2.338, 0.6877, 2.333, 0.7426, 2.206, 0.6881, 2.208, 0.6331, 2.34, 0.6326, 2.338, 0.6877, 2.208, 0.6331, 2.21, 0.578, 2.341, 0.5775, 2.34, 0.6326, 2.21, 0.578, 2.21, 0.5228, 2.342, 0.5224, 2.341, 0.5775, 2.21, 0.5228, 2.211, 0.4676, 2.343, 0.4672, 2.342, 0.5224, 2.211, 0.4676, 2.211, 0.4124, 2.343, 0.412, 2.343, 0.4672, 2.211, 0.4124, 2.211, 0.3571, 2.343, 0.3568, 2.343, 0.412, 2.211, 0.3571, 2.21, 0.3018, 2.342, 0.3015, 2.343, 0.3568, 2.21, 0.3018, 2.206, 0.2464, 2.339, 0.2463, 2.342, 0.3015, 2.206, 0.2464, 2.195, 0.1697, 2.326, 0.1693, 2.339, 0.2463, 2.195, 0.1697, 2.172, 0.07783, 2.302, 0.07707, 2.326, 0.1693, 1.955, 0.9448, 1.999, 0.9089, 2.13, 0.9066, 2.087, 0.9423, 1.999, 0.9089, 2.022, 0.8886, 2.153, 0.8874, 2.13, 0.9066, 2.022, 0.8886, 2.047, 0.8527, 2.178, 0.8526, 2.153, 0.8874, 2.047, 0.8527, 2.063, 0.7981, 2.194, 0.7979, 2.178, 0.8526, 2.063, 0.7981, 2.071, 0.7434, 2.202, 0.743, 2.194, 0.7979, 2.071, 0.7434, 2.075, 0.6885, 2.206, 0.6881, 2.202, 0.743, 2.075, 0.6885, 2.077, 0.6335, 2.208, 0.6331, 2.206, 0.6881, 2.077, 0.6335, 2.078, 0.5784, 2.21, 0.578, 2.208, 0.6331, 2.078, 0.5784, 2.079, 0.5233, 2.21, 0.5228, 2.21, 0.578, 2.079, 0.5233, 2.079, 0.468, 2.211, 0.4676, 2.21, 0.5228, 2.079, 0.468, 2.079, 0.4127, 2.211, 0.4124, 2.211, 0.4676, 2.079, 0.4127, 2.078, 0.3574, 2.211, 0.3571, 2.211, 0.4124, 2.078, 0.3574, 2.077, 0.302, 2.21, 0.3018, 2.211, 0.3571, 2.077, 0.302, 2.074, 0.2466, 2.206, 0.2464, 2.21, 0.3018, 2.074, 0.2466, 2.064, 0.1705, 2.195, 0.1697, 2.206, 0.2464, 2.064, 0.1705, 2.042, 0.07939, 2.172, 0.07783, 2.195, 0.1697, 1.824, 0.9477, 1.87, 0.9115, 1.999, 0.9089, 1.955, 0.9448, 1.87, 0.9115, 1.893, 0.8899, 2.022, 0.8886, 1.999, 0.9089, 1.893, 0.8899, 1.917, 0.8527, 2.047, 0.8527, 2.022, 0.8886, 1.917, 0.8527, 1.932, 0.7982, 2.063, 0.7981, 2.047, 0.8527, 1.932, 0.7982, 1.94, 0.7436, 2.071, 0.7434, 2.063, 0.7981, 1.94, 0.7436, 1.944, 0.6888, 2.075, 0.6885, 2.071, 0.7434, 1.944, 0.6888, 1.945, 0.6339, 2.077, 0.6335, 2.075, 0.6885, 1.945, 0.6339, 1.946, 0.5788, 2.078, 0.5784, 2.077, 0.6335, 1.946, 0.5788, 1.947, 0.5236, 2.079, 0.5233, 2.078, 0.5784, 1.947, 0.5236, 1.947, 0.4683, 2.079, 0.468, 2.079, 0.5233, 1.947, 0.4683, 1.946, 0.413, 2.079, 0.4127, 2.079, 0.468, 1.946, 0.413, 1.946, 0.3576, 2.078, 0.3574, 2.079, 0.4127, 1.946, 0.3576, 1.944, 0.3022, 2.077, 0.302, 2.078, 0.3574, 1.944, 0.3022, 1.942, 0.2468, 2.074, 0.2466, 2.077, 0.302, 1.942, 0.2468, 1.932, 0.1717, 2.064, 0.1705, 2.074, 0.2466, 1.932, 0.1717, 1.913, 0.08165, 2.042, 0.07939, 2.064, 0.1705, 1.696, 0.9507, 1.741, 0.9143, 1.87, 0.9115, 1.824, 0.9477, 1.741, 0.9143, 1.764, 0.8912, 1.893, 0.8899, 1.87, 0.9115, 1.764, 0.8912, 1.787, 0.8526, 1.917, 0.8527, 1.893, 0.8899, 1.787, 0.8526, 1.802, 0.7983, 1.932, 0.7982, 1.917, 0.8527, 1.802, 0.7983, 1.809, 0.7438, 1.94, 0.7436, 1.932, 0.7982, 1.809, 0.7438, 1.813, 0.6891, 1.944, 0.6888, 1.94, 0.7436, 1.813, 0.6891, 1.814, 0.6341, 1.945, 0.6339, 1.944, 0.6888, 1.814, 0.6341, 1.815, 0.5791, 1.946, 0.5788, 1.945, 0.6339, 1.815, 0.5791, 1.815, 0.5239, 1.947, 0.5236, 1.946, 0.5788, 1.815, 0.5239, 1.814, 0.4686, 1.947, 0.4683, 1.947, 0.5236, 1.814, 0.4686, 1.814, 0.4132, 1.946, 0.413, 1.947, 0.4683, 1.814, 0.4132, 1.813, 0.3578, 1.946, 0.3576, 1.946, 0.413, 1.813, 0.3578, 1.812, 0.3023, 1.944, 0.3022, 1.946, 0.3576, 1.812, 0.3023, 1.809, 0.2469, 1.942, 0.2468, 1.944, 0.3022, 1.809, 0.2469, 1.801, 0.1731, 1.932, 0.1717, 1.942, 0.2468, 1.801, 0.1731, 1.785, 0.08448, 1.913, 0.08165, 1.932, 0.1717, 1.571, 0.9539, 1.614, 0.9171, 1.741, 0.9143, 1.696, 0.9507, 1.614, 0.9171, 1.636, 0.8926, 1.764, 0.8912, 1.741, 0.9143, 1.636, 0.8926, 1.658, 0.8525, 1.787, 0.8526, 1.764, 0.8912, 1.658, 0.8525, 1.672, 0.7984, 1.802, 0.7983, 1.787, 0.8526, 1.672, 0.7984, 1.678, 0.7439, 1.809, 0.7438, 1.802, 0.7983, 1.678, 0.7439, 1.681, 0.6892, 1.813, 0.6891, 1.809, 0.7438, 1.681, 0.6892, 1.682, 0.6343, 1.814, 0.6341, 1.813, 0.6891, 1.682, 0.6343, 1.683, 0.5792, 1.815, 0.5791, 1.814, 0.6341, 1.683, 0.5792, 1.682, 0.524, 1.815, 0.5239, 1.815, 0.5791, 1.682, 0.524, 1.682, 0.4687, 1.814, 0.4686, 1.815, 0.5239, 1.682, 0.4687, 1.681, 0.4133, 1.814, 0.4132, 1.814, 0.4686, 1.681, 0.4133, 1.68, 0.3579, 1.813, 0.3578, 1.814, 0.4132, 1.68, 0.3579, 1.679, 0.3024, 1.812, 0.3023, 1.813, 0.3578, 1.679, 0.3024, 1.676, 0.2469, 1.809, 0.2469, 1.812, 0.3023, 1.676, 0.2469, 1.67, 0.1748, 1.801, 0.1731, 1.809, 0.2469, 1.67, 0.1748, 1.656, 0.0877, 1.785, 0.08448, 1.801, 0.1731, 1.448, 0.9569, 1.488, 0.9198, 1.614, 0.9171, 1.571, 0.9539, 1.488, 0.9198, 1.508, 0.8939, 1.636, 0.8926, 1.614, 0.9171, 1.508, 0.8939, 1.529, 0.8523, 1.658, 0.8525, 1.636, 0.8926, 1.529, 0.8523, 1.542, 0.7983, 1.672, 0.7984, 1.658, 0.8525, 1.542, 0.7983, 1.548, 0.7439, 1.678, 0.7439, 1.672, 0.7984, 1.548, 0.7439, 1.55, 0.6892, 1.681, 0.6892, 1.678, 0.7439, 1.55, 0.6892, 1.551, 0.6343, 1.682, 0.6343, 1.681, 0.6892, 1.551, 0.6343, 1.551, 0.5793, 1.683, 0.5792, 1.682, 0.6343, 1.551, 0.5793, 1.55, 0.5241, 1.682, 0.524, 1.683, 0.5792, 1.55, 0.5241, 1.55, 0.4688, 1.682, 0.4687, 1.682, 0.524, 1.55, 0.4688, 1.549, 0.4134, 1.681, 0.4133, 1.682, 0.4687, 1.549, 0.4134, 1.548, 0.3579, 1.68, 0.3579, 1.681, 0.4133, 1.548, 0.3579, 1.546, 0.3024, 1.679, 0.3024, 1.68, 0.3579, 1.546, 0.3024, 1.544, 0.247, 1.676, 0.2469, 1.679, 0.3024, 1.544, 0.247, 1.539, 0.1766, 1.67, 0.1748, 1.676, 0.2469, 1.539, 0.1766, 1.527, 0.09117, 1.656, 0.0877, 1.67, 0.1748, 1.612, 0.01649, 1.491, 0.02037, 1.47, 0.01751, 1.592, 0.01358, -1.029, 0.01293, -1.147, 0.01033, -1.125, 0.006597, -1.004, 0.009384, 0.0935, 0.04411, -0.03538, 0.04168, -0.02364, 0.03759, 0.1018, 0.03988, 1.269, 0.0316, 1.142, 0.03534, 1.124, 0.03158, 1.248, 0.02802, 2.483, 0.004213, 2.353, 0.005635, 2.342, 0.001255, 2.466, -0.0001999, -0.4175, 0.03152, -0.5417, 0.02755, -0.5193, 0.02421, -0.3969, 0.02794, 0.7575, 0.04414, 0.6273, 0.04593, 0.6229, 0.04153, 0.7493, 0.0399, 1.997, 0.01057, 1.88, 0.01311, 1.854, 0.009579, 1.975, 0.006865, -0.9096, 0.01608, -1.029, 0.01293, -1.004, 0.009384, -0.8825, 0.01266, 0.2237, 0.04591, 0.0935, 0.04411, 0.1018, 0.03988, 0.2282, 0.04153, 1.393, 0.02764, 1.269, 0.0316, 1.248, 0.02802, 1.37, 0.0243, -1.385, 0.006567, -1.514, 0.004711, -1.495, 0.0004575, -1.37, 0.002228, -0.2911, 0.03528, -0.4175, 0.03152, -0.3969, 0.02794, -0.2732, 0.03151, 0.8864, 0.04171, 0.7575, 0.04414, 0.7493, 0.0399, 0.8748, 0.03763, 2.112, 0.008587, 1.997, 0.01057, 1.975, 0.006865, 2.095, 0.004696, -0.7882, 0.01971, -0.9096, 0.01608, -0.8825, 0.01266, -0.7613, 0.01636, 0.3572, 0.04707, 0.2237, 0.04591, 0.2282, 0.04153, 0.3593, 0.04243, 1.639, 0.01984, 1.516, 0.02373, 1.491, 0.02037, 1.612, 0.01649, 1.516, 0.02373, 1.393, 0.02764, 1.37, 0.0243, 1.491, 0.02037, -1.264, 0.008266, -1.385, 0.006567, -1.37, 0.002228, -1.246, 0.004298, -0.1636, 0.0387, -0.2911, 0.03528, -0.2732, 0.03151, -0.1487, 0.03477, 1.015, 0.03875, 0.8864, 0.04171, 0.8748, 0.03763, 0.9999, 0.03482, 2.229, 0.006999, 2.112, 0.008587, 2.095, 0.004696, 2.216, 0.002852, -0.6653, 0.02362, -0.7882, 0.01971, -0.7613, 0.01636, -0.64, 0.02026, 0.4931, 0.04709, 0.3572, 0.04707, 0.3593, 0.04243, 0.4919, 0.04232, 1.76, 0.01623, 1.639, 0.01984, 1.612, 0.01649, 1.733, 0.01282, -1.147, 0.01033, -1.264, 0.008266, -1.246, 0.004298, -1.125, 0.006597, -0.03538, 0.04168, -0.1636, 0.0387, -0.1487, 0.03477, -0.02364, 0.03759, 1.142, 0.03534, 1.015, 0.03875, 0.9999, 0.03482, 1.124, 0.03158, 2.353, 0.005635, 2.229, 0.006999, 2.216, 0.002852, 2.342, 0.001255, -0.5417, 0.02755, -0.6653, 0.02362, -0.64, 0.02026, -0.5193, 0.02421, 0.6273, 0.04593, 0.4931, 0.04709, 0.4919, 0.04232, 0.6229, 0.04153, 0.9325, 0.354, 0.9501, 0.4469, 0.9501, 0.5416, 0.9325, 0.6344, 0.8979, 0.7218, 0.8477, 0.8007, 0.7839, 0.8681, 0.7088, 0.9218, 0.6253, 0.9601, 0.5367, 0.9822, 0.4464, 0.9822, 0.3578, 0.9601, 0.2744, 0.9218, 0.1993, 0.8681, 0.1354, 0.8007, 0.08523, 0.7218, 0.05067, 0.6344, 0.03304, 0.5416, 0.03305, 0.4469, 0.05067, 0.354, 0.08523, 0.2666, 0.1354, 0.1885, 0.1993, 0.1229, 0.2744, 0.07275, 0.3579, 0.03984, 0.4465, 0.0237, 0.5368, 0.0238, 0.6256, 0.03948, 0.7092, 0.0722, 0.7839, 0.1229, 0.8477, 0.1885, 0.8979, 0.2666, 0.9999, 0.03482, 0.8748, 0.03763, 0.86, 0.03452, 0.9831, 0.03177, -0.64, 0.02026, -0.7613, 0.01636, -0.741, 0.01345, -0.6193, 0.0174, 1.733, 0.01282, 1.612, 0.01649, 1.592, 0.01358, 1.715, 0.009859, 1.124, 0.03158, 0.9999, 0.03482, 0.9831, 0.03177, 1.106, 0.02859, -0.5193, 0.02421, -0.64, 0.02026, -0.6193, 0.0174, -0.499, 0.02133, 1.854, 0.009579, 1.733, 0.01282, 1.715, 0.009859, 1.838, 0.006509, 1.248, 0.02802, 1.124, 0.03158, 1.106, 0.02859, 1.229, 0.0251, -0.3969, 0.02794, -0.5193, 0.02421, -0.499, 0.02133, -0.3776, 0.02502, 1.975, 0.006865, 1.854, 0.009579, 1.838, 0.006509, 1.963, 0.003696, 1.37, 0.0243, 1.248, 0.02802, 1.229, 0.0251, 1.35, 0.02142, -0.2732, 0.03151, -0.3969, 0.02794, -0.3776, 0.02502, -0.255, 0.02852, 2.095, 0.004696, 1.975, 0.006865, 1.963, 0.003696, 2.087, 0.001458, 1.491, 0.02037, 1.37, 0.0243, 1.35, 0.02142, 1.47, 0.01751, -0.1487, 0.03477, -0.2732, 0.03151, -0.255, 0.02852, -0.1319, 0.03171, 2.216, 0.002852, 2.095, 0.004696, 2.087, 0.001458, 2.211, -0.0004548, -0.02364, 0.03759, -0.1487, 0.03477, -0.1319, 0.03171, -0.008752, 0.03448, 2.342, 0.001255, 2.216, 0.002852, 2.211, -0.0004548, 2.335, -0.002126, 0.1018, 0.03988, -0.02364, 0.03759, -0.008752, 0.03448, 0.1144, 0.03672, 2.466, -0.0001999, 2.342, 0.001255, 2.335, -0.002126, 2.459, -0.003425, 0.2282, 0.04153, 0.1018, 0.03988, 0.1144, 0.03672, 0.2376, 0.0383, -1.37, 0.002228, -1.495, 0.0004575, -1.488, -0.002949, -1.363, -0.001167, 0.3593, 0.04243, 0.2282, 0.04153, 0.2376, 0.0383, 0.3631, 0.03896, -1.246, 0.004298, -1.37, 0.002228, -1.363, -0.001167, -1.237, 0.001011, 0.4919, 0.04232, 0.3593, 0.04243, 0.3631, 0.03896, 0.4885, 0.03895, -1.125, 0.006597, -1.246, 0.004298, -1.237, 0.001011, -1.112, 0.003412, 0.6229, 0.04153, 0.4919, 0.04232, 0.4885, 0.03895, 0.6136, 0.0383, -1.004, 0.009384, -1.125, 0.006597, -1.112, 0.003412, -0.9875, 0.006309, 0.7493, 0.0399, 0.6229, 0.04153, 0.6136, 0.0383, 0.7368, 0.03674, -0.8825, 0.01266, -1.004, 0.009384, -0.9875, 0.006309, -0.8637, 0.009703, 0.8748, 0.03763, 0.7493, 0.0399, 0.7368, 0.03674, 0.86, 0.03452, -0.7613, 0.01636, -0.8825, 0.01266, -0.8637, 0.009703, -0.741, 0.01345, 2.227, 0.9461, 2.358, 0.9452, 2.365, 0.949, 2.241, 0.9497, -0.4391, 0.9517, -0.3151, 0.9548, -0.341, 0.9591, -0.4616, 0.9561, 0.6231, 0.9688, 0.7369, 0.9685, 0.7469, 0.9736, 0.6253, 0.9741, 1.824, 0.9477, 1.955, 0.9448, 1.968, 0.9499, 1.841, 0.9525, -0.9617, 0.9407, -0.8273, 0.9429, -0.8386, 0.9481, -0.9681, 0.9461, 0.1627, 0.9651, 0.2787, 0.9667, 0.259, 0.9717, 0.1386, 0.9699, 1.205, 0.9623, 1.326, 0.9597, 1.352, 0.9641, 1.231, 0.9668, -1.502, 0.9398, -1.368, 0.9387, -1.36, 0.9446, -1.484, 0.9456, -0.3151, 0.9548, -0.1931, 0.9577, -0.2208, 0.9621, -0.341, 0.9591, 0.7369, 0.9685, 0.852, 0.9676, 0.8684, 0.9726, 0.7469, 0.9736, 1.955, 0.9448, 2.087, 0.9423, 2.097, 0.9477, 1.968, 0.9499, -0.8273, 0.9429, -0.6948, 0.9456, -0.7107, 0.9505, -0.8386, 0.9481, 0.2787, 0.9667, 0.3941, 0.9679, 0.3806, 0.9731, 0.259, 0.9717, 1.448, 0.9569, 1.571, 0.9539, 1.594, 0.9582, 1.473, 0.9612, 1.326, 0.9597, 1.448, 0.9569, 1.473, 0.9612, 1.352, 0.9641, -1.368, 0.9387, -1.233, 0.9385, -1.23, 0.9444, -1.36, 0.9446, -0.1931, 0.9577, -0.07284, 0.9605, -0.1009, 0.965, -0.2208, 0.9621, 0.852, 0.9676, 0.9683, 0.9663, 0.9895, 0.9711, 0.8684, 0.9726, 2.087, 0.9423, 2.221, 0.9404, 2.227, 0.9461, 2.097, 0.9477, -0.6948, 0.9456, -0.565, 0.9486, -0.585, 0.9532, -0.7107, 0.9505, 0.3941, 0.9679, 0.5094, 0.9685, 0.5032, 0.974, 0.3806, 0.9731, 1.571, 0.9539, 1.696, 0.9507, 1.717, 0.9553, 1.594, 0.9582, -1.233, 0.9385, -1.097, 0.9392, -1.099, 0.9448, -1.23, 0.9444, -0.07284, 0.9605, 0.04566, 0.963, 0.01878, 0.9676, -0.1009, 0.965, 0.9683, 0.9663, 1.086, 0.9645, 1.11, 0.9691, 0.9895, 0.9711, 2.221, 0.9404, 2.357, 0.9392, 2.358, 0.9452, 2.227, 0.9461, -0.565, 0.9486, -0.4391, 0.9517, -0.4616, 0.9561, -0.585, 0.9532, 0.5094, 0.9685, 0.6231, 0.9688, 0.6253, 0.9741, 0.5032, 0.974, 1.696, 0.9507, 1.824, 0.9477, 1.841, 0.9525, 1.717, 0.9553, -1.097, 0.9392, -0.9617, 0.9407, -0.9681, 0.9461, -1.099, 0.9448, 0.04566, 0.963, 0.1627, 0.9651, 0.1386, 0.9699, 0.01878, 0.9676, 1.086, 0.9645, 1.205, 0.9623, 1.231, 0.9668, 1.11, 0.9691, 0.04494, 0.5493, 0.04494, 0.4576, 0.0621, 0.3669, 0.09577, 0.2808, 0.1446, 0.2026, 0.2069, 0.1358, 0.28, 0.08317, 0.3613, 0.0474, 0.4476, 0.03034, 0.5356, 0.03035, 0.6219, 0.04729, 0.7032, 0.08311, 0.7763, 0.1358, 0.8385, 0.2026, 0.8874, 0.2808, 0.921, 0.3669, 0.9382, 0.4576, 0.9382, 0.5493, 0.921, 0.6386, 0.8874, 0.7221, 0.8385, 0.797, 0.7763, 0.8604, 0.7031, 0.9103, 0.6218, 0.9449, 0.5356, 0.9632, 0.4476, 0.9632, 0.3613, 0.9449, 0.28, 0.9103, 0.2069, 0.8604, 0.1446, 0.797, 0.09577, 0.7221, 0.0621, 0.6386, 0.01878, 0.9676, 0.1386, 0.9699, 0.1191, 0.9733, -0.004261, 0.9709, 2.358, 0.9452, 2.484, 0.9449, 2.487, 0.9486, 2.365, 0.949, 0.1386, 0.9699, 0.259, 0.9717, 0.2437, 0.9753, 0.1191, 0.9733, -1.484, 0.9456, -1.36, 0.9446, -1.358, 0.9485, -1.48, 0.9493, 0.259, 0.9717, 0.3806, 0.9731, 0.3703, 0.9769, 0.2437, 0.9753, -1.36, 0.9446, -1.23, 0.9444, -1.236, 0.9482, -1.358, 0.9485, 0.3806, 0.9731, 0.5032, 0.974, 0.4999, 0.9778, 0.3703, 0.9769, -1.23, 0.9444, -1.099, 0.9448, -1.113, 0.9485, -1.236, 0.9482, 0.5032, 0.974, 0.6253, 0.9741, 0.6295, 0.9779, 0.4999, 0.9778, -1.099, 0.9448, -0.9681, 0.9461, -0.9892, 0.9495, -1.113, 0.9485, 0.6253, 0.9741, 0.7469, 0.9736, 0.7573, 0.9773, 0.6295, 0.9779, -0.9681, 0.9461, -0.8386, 0.9481, -0.8643, 0.9513, -0.9892, 0.9495, 0.7469, 0.9736, 0.8684, 0.9726, 0.8837, 0.9762, 0.7573, 0.9773, -0.8386, 0.9481, -0.7107, 0.9505, -0.739, 0.9535, -0.8643, 0.9513, 1.473, 0.9612, 1.594, 0.9582, 1.623, 0.9612, 1.502, 0.9642, 0.8684, 0.9726, 0.9895, 0.9711, 1.009, 0.9746, 0.8837, 0.9762, -0.7107, 0.9505, -0.585, 0.9532, -0.6142, 0.9562, -0.739, 0.9535, 1.594, 0.9582, 1.717, 0.9553, 1.745, 0.9583, 1.623, 0.9612, 0.9895, 0.9711, 1.11, 0.9691, 1.133, 0.9725, 1.009, 0.9746, -0.585, 0.9532, -0.4616, 0.9561, -0.4913, 0.959, -0.6142, 0.9562, 1.717, 0.9553, 1.841, 0.9525, 1.869, 0.9556, 1.745, 0.9583, 1.11, 0.9691, 1.231, 0.9668, 1.257, 0.97, 1.133, 0.9725, -0.4616, 0.9561, -0.341, 0.9591, -0.3703, 0.9621, -0.4913, 0.959, 1.841, 0.9525, 1.968, 0.9499, 1.994, 0.9531, 1.869, 0.9556, 1.231, 0.9668, 1.352, 0.9641, 1.38, 0.9672, 1.257, 0.97, -0.341, 0.9591, -0.2208, 0.9621, -0.249, 0.9652, -0.3703, 0.9621, 1.968, 0.9499, 2.097, 0.9477, 2.118, 0.9511, 1.994, 0.9531, 1.352, 0.9641, 1.473, 0.9612, 1.502, 0.9642, 1.38, 0.9672, -0.2208, 0.9621, -0.1009, 0.965, -0.1269, 0.9682, -0.249, 0.9652, 2.097, 0.9477, 2.227, 0.9461, 2.241, 0.9497, 2.118, 0.9511, -0.1009, 0.965, 0.01878, 0.9676, -0.004261, 0.9709, -0.1269, 0.9682])
me_cylinder.materials.append(mat_stump)
me_cylinder.materials.append(mat_bark)
me_cylinder.use_remesh_preserve_volume = False
me_cylinder.use_remesh_preserve_attributes = False
me_cylinder.use_mirror_vertex_groups = False
me_cylinder.update()

# ---- objects
ob_log = bpy.data.objects.new('Log', me_cylinder)

# ---- transforms, parenting, visibility, modifiers, constraints
ob_log.location = (0.0, 0.0, 0.0)
ob_log.lineart.crease_threshold = 0.0

# ---- collection membership
col_collection_1.objects.link(ob_log)

# ---- scene / render settings (as saved in the file)
scene.frame_start = 1; scene.frame_end = 250; scene.frame_set(1)
scene.render.engine = 'BLENDER_EEVEE_NEXT'
scene.render.resolution_percentage = 50
scene.render.dither_intensity = 0.0
scene.cycles.use_denoising = False
scene.cycles.samples = 128
scene.cycles.sampling_pattern = 'TABULATED_SOBOL'
scene.cycles.light_sampling_threshold = 0.0
scene.cycles.use_adaptive_sampling = False
scene.cycles.use_light_tree = False
scene.cycles.blur_glossy = 0.0
scene.cycles.sample_clamp_indirect = 0.0
scene.view_settings.view_transform = 'Standard'
bpy.context.view_layer.update()

# ---- added for rendering (the .blend has no active camera and no usable light): camera, sun
cam_auto = bpy.data.cameras.new('AutoCamera')
cam_auto.lens = 50.0
cam_auto.sensor_width = 36.0
cam_auto.clip_end = 1000.0
ob_auto_camera = bpy.data.objects.new('AutoCamera', cam_auto)
scene.collection.objects.link(ob_auto_camera)
ob_auto_camera.location = (10.6296, -12.1371, 8.10782)
ob_auto_camera.rotation_euler = (1.09748, -7.21219e-08, 0.694738)
scene.camera = ob_auto_camera
light_auto_sun = bpy.data.lights.new('AutoSun', 'SUN')
light_auto_sun.energy = 3.0
light_auto_sun.angle = 0.0523599
ob_auto_sun = bpy.data.objects.new('AutoSun', light_auto_sun)
scene.collection.objects.link(ob_auto_sun)
ob_auto_sun.rotation_euler = (0.872665, 0.174533, 0.523599)
bpy.context.view_layer.update()
